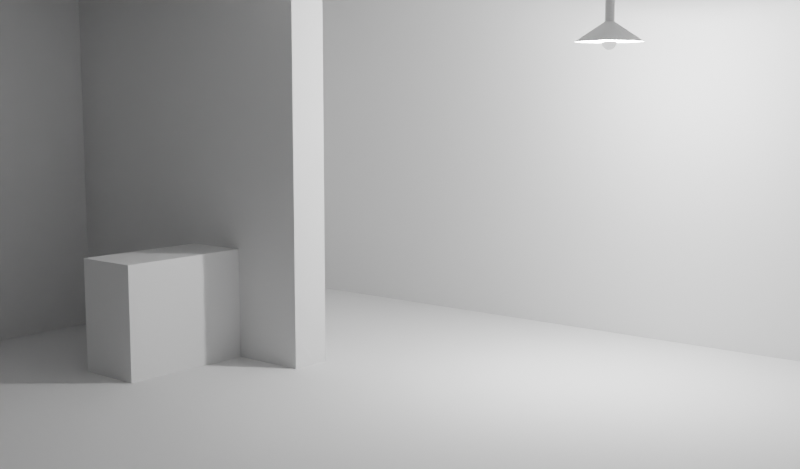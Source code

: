 # Source: SoundNarrativeAssets0.blend  (saved by Blender 3.0.42; exported with 4.5.12 LTS)
import bpy
from mathutils import Matrix  # noqa: F401  (used for matrix-valued properties, if any)

bpy.ops.wm.read_factory_settings(use_empty=True)
scene = bpy.context.scene
scene.name = 'Scene'

# ---- collections
col_object = bpy.data.collections.new('Object'); scene.collection.children.link(col_object)
col_light = bpy.data.collections.new('Light'); scene.collection.children.link(col_light)

# ---- materials (node trees are filled in below, after node groups)
mat_redtape = bpy.data.materials.new('RedTape')
mat_redtape.use_transparent_shadow = False
mat_lightemission = bpy.data.materials.new('LightEmission')
mat_lightemission.use_transparent_shadow = False
mat_material = bpy.data.materials.new('Material')
mat_material.alpha_threshold = 0.0
mat_material.use_transparent_shadow = False
mat_material.line_color = (0.0, 0.0, 0.0, 1.0)

# ---- material node trees
mat_redtape.use_nodes = True; mat_redtape.node_tree.nodes.clear()
_N = mat_redtape.node_tree.nodes; _L = mat_redtape.node_tree.links
n0 = _N.new('ShaderNodeBsdfPrincipled'); n0.name = 'Principled BSDF'; n0.location = (10, 300)
n0.distribution = 'GGX'
n0.subsurface_method = 'RANDOM_WALK_SKIN'
n0.inputs[0].default_value = (0.8, 0.01314, 0.02619, 1.0)
n0.inputs[2].default_value = 0.8886
n0.inputs[3].default_value = 1.45
n0.inputs[13].default_value = 0.0
n0.inputs[27].default_value = (0.0, 0.0, 0.0, 1.0)
n0.inputs[28].default_value = 1.0
n1 = _N.new('ShaderNodeOutputMaterial'); n1.name = 'Material Output'; n1.location = (300, 300)
_L.new(n0.outputs[0], n1.inputs[0])
n1.is_active_output = True
mat_lightemission.use_nodes = True; mat_lightemission.node_tree.nodes.clear()
_N = mat_lightemission.node_tree.nodes; _L = mat_lightemission.node_tree.links
n0 = _N.new('ShaderNodeOutputMaterial'); n0.name = 'Material Output'; n0.location = (300, 300)
n1 = _N.new('ShaderNodeEmission'); n1.name = 'Emission'; n1.location = (10, 300)
_L.new(n1.outputs[0], n0.inputs[0])
n0.is_active_output = True
mat_material.use_nodes = True; mat_material.node_tree.nodes.clear()
_N = mat_material.node_tree.nodes; _L = mat_material.node_tree.links
n0 = _N.new('ShaderNodeOutputMaterial'); n0.name = 'Material Output'; n0.location = (300, 300)
n1 = _N.new('ShaderNodeBsdfPrincipled'); n1.name = 'Principled BSDF'; n1.location = (10, 300)
n1.distribution = 'GGX'
n1.subsurface_method = 'BURLEY'
n1.inputs[2].default_value = 0.4
n1.inputs[3].default_value = 1.45
n1.inputs[27].default_value = (0.0, 0.0, 0.0, 1.0)
n1.inputs[28].default_value = 1.0
_L.new(n1.outputs[0], n0.inputs[0])
n0.is_active_output = True

# ---- world
world_world = bpy.data.worlds.new('World'); scene.world = world_world
world_world.use_nodes = True; world_world.node_tree.nodes.clear()
_N = world_world.node_tree.nodes; _L = world_world.node_tree.links
n0 = _N.new('ShaderNodeOutputWorld'); n0.name = 'World Output'; n0.location = (300, 300)
n1 = _N.new('ShaderNodeBackground'); n1.name = 'Background'; n1.location = (10, 300)
n1.inputs[0].default_value = (0.05088, 0.05088, 0.05088, 1.0)
_L.new(n1.outputs[0], n0.inputs[0])
n0.is_active_output = True
world_world.color = (0.05088, 0.05088, 0.05088)
world_world.use_sun_shadow = False
world_world.sun_shadow_jitter_overblur = 0.0

# ---- cameras
cam_camera = bpy.data.cameras.new('Camera')
cam_camera.clip_end = 100.0
cam_camera.ortho_scale = 7.314
cam_camera_001 = bpy.data.cameras.new('Camera.001')
cam_camera_001.clip_end = 100.0
cam_camera_001.ortho_scale = 7.314

# ---- lights
light_light = bpy.data.lights.new('Light', 'POINT')
light_light.transmission_factor = 0.0
light_light.energy = 1000.0
light_light.shadow_soft_size = 0.1
light_light.use_absolute_resolution = True

# ---- meshes
me_cube_001 = bpy.data.meshes.new('Cube.001')
me_cube_001.from_pydata([(-8.792, -7.156, -0.0665), (-8.792, -7.156, 0.0665), (-8.792, 7.156, -0.0665), (-8.792, 7.156, 0.0665), (8.792, -7.156, -0.0665), (8.792, -7.156, 0.0665), (8.792, 7.156, -0.0665), (8.792, 7.156, 0.0665), (-8.549, -7.022, 0.0665), (-8.549, -7.022, 6.291), (-8.549, 7.019, 0.0665), (-8.549, 7.019, 6.291), (-7.659, -7.022, 0.0665), (-7.659, -7.022, 6.291), (-7.659, 7.019, 0.0665), (-7.659, 7.019, 6.291), (8.223, -6.948, 0.0665), (8.223, -6.948, 7.017), (8.223, 6.967, 0.0665), (8.223, 6.967, 7.017), (8.637, -6.948, 0.0665), (8.637, -6.948, 7.017), (8.637, 6.967, 0.0665), (8.637, 6.967, 7.017), (-7.588, 6.002, 0.0665), (-7.588, 6.002, 5.75), (-7.588, 7.057, 0.0665), (-7.588, 7.057, 5.75), (8.426, 6.002, 0.0665), (8.426, 6.002, 5.75), (8.426, 7.057, 0.0665), (8.426, 7.057, 5.75), (-7.659, -6.792, 5.275), (8.477, -6.792, 5.275), (-7.659, -6.792, 5.995), (8.477, -6.792, 5.995), (-7.659, 6.923, 5.275), (8.477, 6.923, 5.275), (-7.659, 6.923, 5.995), (8.477, 6.923, 5.995), (-7.754, 1.367, 0.0665), (-7.754, 1.367, 5.999), (-7.754, 1.932, 0.0665), (-7.754, 1.932, 5.999), (-3.107, 1.367, 0.0665), (-3.107, 1.367, 5.999), (-3.107, 1.932, 0.0665), (-3.107, 1.932, 5.999), (-5.1, -0.4568, 0.0665), (-5.1, -0.4568, 1.56), (-5.1, 1.664, 0.0665), (-5.1, 1.664, 1.56), (-4.175, -0.4568, 0.0665), (-4.175, -0.4568, 1.56), (-4.175, 1.664, 0.0665), (-4.175, 1.664, 1.56)], [], [(0, 1, 3, 2), (2, 3, 7, 6), (6, 7, 5, 4), (4, 5, 1, 0), (2, 6, 4, 0), (7, 3, 1, 5), (8, 9, 11, 10), (10, 11, 15, 14), (14, 15, 13, 12), (12, 13, 9, 8), (10, 14, 12, 8), (15, 11, 9, 13), (16, 17, 19, 18), (18, 19, 23, 22), (22, 23, 21, 20), (20, 21, 17, 16), (18, 22, 20, 16), (23, 19, 17, 21), (24, 25, 27, 26), (26, 27, 31, 30), (30, 31, 29, 28), (28, 29, 25, 24), (26, 30, 28, 24), (31, 27, 25, 29), (32, 33, 35, 34), (34, 35, 39, 38), (38, 39, 37, 36), (36, 37, 33, 32), (34, 38, 36, 32), (39, 35, 33, 37), (40, 41, 43, 42), (42, 43, 47, 46), (46, 47, 45, 44), (44, 45, 41, 40), (42, 46, 44, 40), (47, 43, 41, 45), (48, 49, 51, 50), (50, 51, 55, 54), (54, 55, 53, 52), (52, 53, 49, 48), (50, 54, 52, 48), (55, 51, 49, 53)])
_uv = me_cube_001.uv_layers.new(name='UVMap')
_uv.uv.foreach_set('vector', [0.375, 0.0, 0.625, 0.0, 0.625, 0.25, 0.375, 0.25, 0.375, 0.25, 0.625, 0.25, 0.625, 0.5, 0.375, 0.5, 0.375, 0.5, 0.625, 0.5, 0.625, 0.75, 0.375, 0.75, 0.375, 0.75, 0.625, 0.75, 0.625, 1.0, 0.375, 1.0, 0.125, 0.5, 0.375, 0.5, 0.375, 0.75, 0.125, 0.75, 0.625, 0.5, 0.875, 0.5, 0.875, 0.75, 0.625, 0.75, 0.375, 0.0, 0.625, 0.0, 0.625, 0.25, 0.375, 0.25, 0.375, 0.25, 0.625, 0.25, 0.625, 0.5, 0.375, 0.5, 0.375, 0.5, 0.625, 0.5, 0.625, 0.75, 0.375, 0.75, 0.375, 0.75, 0.625, 0.75, 0.625, 1.0, 0.375, 1.0, 0.125, 0.5, 0.375, 0.5, 0.375, 0.75, 0.125, 0.75, 0.625, 0.5, 0.875, 0.5, 0.875, 0.75, 0.625, 0.75, 0.375, 0.0, 0.625, 0.0, 0.625, 0.25, 0.375, 0.25, 0.375, 0.25, 0.625, 0.25, 0.625, 0.5, 0.375, 0.5, 0.375, 0.5, 0.625, 0.5, 0.625, 0.75, 0.375, 0.75, 0.375, 0.75, 0.625, 0.75, 0.625, 1.0, 0.375, 1.0, 0.125, 0.5, 0.375, 0.5, 0.375, 0.75, 0.125, 0.75, 0.625, 0.5, 0.875, 0.5, 0.875, 0.75, 0.625, 0.75, 0.375, 0.0, 0.625, 0.0, 0.625, 0.25, 0.375, 0.25, 0.375, 0.25, 0.625, 0.25, 0.625, 0.5, 0.375, 0.5, 0.375, 0.5, 0.625, 0.5, 0.625, 0.75, 0.375, 0.75, 0.375, 0.75, 0.625, 0.75, 0.625, 1.0, 0.375, 1.0, 0.125, 0.5, 0.375, 0.5, 0.375, 0.75, 0.125, 0.75, 0.625, 0.5, 0.875, 0.5, 0.875, 0.75, 0.625, 0.75, 0.375, 0.0, 0.625, 0.0, 0.625, 0.25, 0.375, 0.25, 0.375, 0.25, 0.625, 0.25, 0.625, 0.5, 0.375, 0.5, 0.375, 0.5, 0.625, 0.5, 0.625, 0.75, 0.375, 0.75, 0.375, 0.75, 0.625, 0.75, 0.625, 1.0, 0.375, 1.0, 0.125, 0.5, 0.375, 0.5, 0.375, 0.75, 0.125, 0.75, 0.625, 0.5, 0.875, 0.5, 0.875, 0.75, 0.625, 0.75, 0.375, 0.0, 0.625, 0.0, 0.625, 0.25, 0.375, 0.25, 0.375, 0.25, 0.625, 0.25, 0.625, 0.5, 0.375, 0.5, 0.375, 0.5, 0.625, 0.5, 0.625, 0.75, 0.375, 0.75, 0.375, 0.75, 0.625, 0.75, 0.625, 1.0, 0.375, 1.0, 0.125, 0.5, 0.375, 0.5, 0.375, 0.75, 0.125, 0.75, 0.625, 0.5, 0.875, 0.5, 0.875, 0.75, 0.625, 0.75, 0.375, 0.0, 0.625, 0.0, 0.625, 0.25, 0.375, 0.25, 0.375, 0.25, 0.625, 0.25, 0.625, 0.5, 0.375, 0.5, 0.375, 0.5, 0.625, 0.5, 0.625, 0.75, 0.375, 0.75, 0.375, 0.75, 0.625, 0.75, 0.625, 1.0, 0.375, 1.0, 0.125, 0.5, 0.375, 0.5, 0.375, 0.75, 0.125, 0.75, 0.625, 0.5, 0.875, 0.5, 0.875, 0.75, 0.625, 0.75])
me_cube_001.use_remesh_fix_poles = True
me_cube_001.use_remesh_preserve_attributes = False
me_cube_001.update()
me_cube_008 = bpy.data.meshes.new('Cube.008')
me_cube_008.from_pydata([(-0.1048, -0.1244, -0.03406), (-0.1048, -0.1244, 0.03406), (-0.1048, 0.1244, -0.03406), (-0.1048, 0.1244, 0.03406), (0.1048, -0.1244, -0.03406), (0.1048, -0.1244, 0.03406), (0.1048, 0.1244, -0.03406), (0.1048, 0.1244, 0.03406)], [], [(0, 1, 3, 2), (2, 3, 7, 6), (6, 7, 5, 4), (4, 5, 1, 0), (2, 6, 4, 0), (7, 3, 1, 5)])
_uv = me_cube_008.uv_layers.new(name='UVMap')
_uv.uv.foreach_set('vector', [0.375, 0.0, 0.625, 0.0, 0.625, 0.25, 0.375, 0.25, 0.375, 0.25, 0.625, 0.25, 0.625, 0.5, 0.375, 0.5, 0.375, 0.5, 0.625, 0.5, 0.625, 0.75, 0.375, 0.75, 0.375, 0.75, 0.625, 0.75, 0.625, 1.0, 0.375, 1.0, 0.125, 0.5, 0.375, 0.5, 0.375, 0.75, 0.125, 0.75, 0.625, 0.5, 0.875, 0.5, 0.875, 0.75, 0.625, 0.75])
me_cube_008.materials.append(mat_redtape)
me_cube_008.use_remesh_fix_poles = True
me_cube_008.use_remesh_preserve_attributes = False
me_cube_008.update()
me_cone = bpy.data.meshes.new('Cone')
me_cone.from_pydata([(2.78e-07, 0.4169, 0.09381), (0.08134, 0.4089, 0.09381), (0.1596, 0.3852, 0.09381), (0.2316, 0.3467, 0.09381), (0.2948, 0.2948, 0.09381), (0.3467, 0.2316, 0.09381), (0.3852, 0.1596, 0.09381), (0.4089, 0.08134, 0.09381), (0.4169, 5.128e-08, 0.09381), (0.4089, -0.08134, 0.09381), (0.3852, -0.1596, 0.09381), (0.3467, -0.2316, 0.09381), (0.2948, -0.2948, 0.09381), (0.2316, -0.3467, 0.09381), (0.1596, -0.3852, 0.09381), (0.08134, -0.4089, 0.09381), (2.416e-07, -0.4169, 0.09381), (-0.08134, -0.4089, 0.09381), (-0.1596, -0.3852, 0.09381), (-0.2316, -0.3467, 0.09381), (-0.2948, -0.2948, 0.09381), (-0.3467, -0.2316, 0.09381), (-0.3852, -0.1596, 0.09381), (-0.4089, -0.08134, 0.09381), (-0.4169, 7.448e-08, 0.09381), (-0.4089, 0.08134, 0.09381), (-0.3852, 0.1596, 0.09381), (-0.3467, 0.2316, 0.09381), (-0.2948, 0.2948, 0.09381), (-0.2316, 0.3467, 0.09381), (-0.1596, 0.3852, 0.09381), (-0.08134, 0.4089, 0.09381), (2.78e-07, 6.951e-08, 0.3716), (2.612e-06, 0.017, 0.1691), (0.0, 0.05694, 0.1833), (0.0, 0.05694, 4.213), (0.01111, 0.05585, 0.1833), (0.01111, 0.05585, 4.213), (0.02179, 0.05261, 0.1833), (0.02179, 0.05261, 4.213), (0.03163, 0.04735, 0.1833), (0.03163, 0.04735, 4.213), (0.04026, 0.04026, 0.1833), (0.04026, 0.04026, 4.213), (0.04735, 0.03164, 0.1833), (0.04735, 0.03164, 4.213), (0.05261, 0.02179, 0.1833), (0.05261, 0.02179, 4.213), (0.05585, 0.01111, 0.1833), (0.05585, 0.01111, 4.213), (0.05694, 1.099e-07, 0.1833), (0.05694, 1.099e-07, 4.213), (0.05585, -0.01111, 0.1833), (0.05585, -0.01111, 4.213), (0.05261, -0.02179, 0.1833), (0.05261, -0.02179, 4.213), (0.04735, -0.03163, 0.1833), (0.04735, -0.03163, 4.213), (0.04026, -0.04026, 0.1833), (0.04026, -0.04026, 4.213), (0.03163, -0.04734, 0.1833), (0.03163, -0.04734, 4.213), (0.02179, -0.05261, 0.1833), (0.02179, -0.05261, 4.213), (0.01111, -0.05585, 0.1833), (0.01111, -0.05585, 4.213), (-4.978e-09, -0.05694, 0.1833), (-4.978e-09, -0.05694, 4.213), (-0.01111, -0.05585, 0.1833), (-0.01111, -0.05585, 4.213), (-0.02179, -0.05261, 0.1833), (-0.02179, -0.05261, 4.213), (-0.03163, -0.04734, 0.1833), (-0.03163, -0.04734, 4.213), (-0.04026, -0.04026, 0.1833), (-0.04026, -0.04026, 4.213), (-0.04734, -0.03163, 0.1833), (-0.04734, -0.03163, 4.213), (-0.05261, -0.02179, 0.1833), (-0.05261, -0.02179, 4.213), (-0.05585, -0.01111, 0.1833), (-0.05585, -0.01111, 4.213), (-0.05694, 1.131e-07, 0.1833), (-0.05694, 1.131e-07, 4.213), (-0.05585, 0.01111, 0.1833), (-0.05585, 0.01111, 4.213), (-0.05261, 0.02179, 0.1833), (-0.05261, 0.02179, 4.213), (-0.04735, 0.03164, 0.1833), (-0.04735, 0.03164, 4.213), (-0.04026, 0.04026, 0.1833), (-0.04026, 0.04026, 4.213), (-0.03163, 0.04735, 0.1833), (-0.03163, 0.04735, 4.213), (-0.02179, 0.05261, 0.1833), (-0.02179, 0.05261, 4.213), (-0.01111, 0.05585, 0.1833), (-0.01111, 0.05585, 4.213), (2.612e-06, 0.03335, 0.1641), (2.612e-06, 0.04842, 0.156), (2.612e-06, 0.06162, 0.1452), (2.612e-06, 0.07246, 0.132), (2.612e-06, 0.08547, 0.1006), (2.612e-06, 0.08714, 0.08359), (2.612e-06, 0.08547, 0.06659), (2.612e-06, 0.08051, 0.05024), (2.612e-06, 0.07246, 0.03517), (2.612e-06, 0.06162, 0.02197), (2.612e-06, 0.04842, 0.01113), (0.003319, 0.01667, 0.1691), (0.006509, 0.03271, 0.1641), (0.009448, 0.04748, 0.156), (0.01202, 0.06044, 0.1452), (0.01414, 0.07107, 0.132), (0.01571, 0.07896, 0.1169), (0.01668, 0.08383, 0.1006), (0.017, 0.08547, 0.08359), (0.01668, 0.08383, 0.06659), (0.01571, 0.07896, 0.05024), (0.01414, 0.07107, 0.03517), (0.01202, 0.06044, 0.02197), (0.009448, 0.04748, 0.01113), (0.006509, 0.03271, 0.003076), (0.003319, 0.01667, -0.001883), (0.006509, 0.01571, 0.1691), (0.01276, 0.03081, 0.1641), (0.01853, 0.04473, 0.156), (0.02358, 0.05693, 0.1452), (0.02773, 0.06694, 0.132), (0.03081, 0.07438, 0.1169), (0.03271, 0.07896, 0.1006), (0.03335, 0.08051, 0.08359), (0.03271, 0.07896, 0.06659), (0.03081, 0.07438, 0.05024), (0.02773, 0.06694, 0.03517), (0.02358, 0.05693, 0.02197), (0.01853, 0.04473, 0.01113), (0.01276, 0.03081, 0.003076), (0.006509, 0.01571, -0.001883), (0.009448, 0.01414, 0.1691), (0.01853, 0.02773, 0.1641), (0.0269, 0.04026, 0.156), (0.03424, 0.05124, 0.1452), (0.04026, 0.06025, 0.132), (0.04473, 0.06694, 0.1169), (0.04749, 0.07107, 0.1006), (0.04842, 0.07246, 0.08359), (0.04749, 0.07107, 0.06659), (0.04473, 0.06694, 0.05024), (0.04026, 0.06025, 0.03517), (0.03424, 0.05124, 0.02197), (0.0269, 0.04026, 0.01113), (0.01853, 0.02773, 0.003076), (0.009448, 0.01414, -0.001883), (0.01202, 0.01202, 0.1691), (0.02358, 0.02358, 0.1641), (0.03424, 0.03423, 0.156), (0.04357, 0.04357, 0.1452), (0.05124, 0.05124, 0.132), (0.05693, 0.05693, 0.1169), (0.06044, 0.06044, 0.1006), (0.06162, 0.06162, 0.08359), (0.06044, 0.06044, 0.06659), (0.05693, 0.05693, 0.05024), (0.05124, 0.05124, 0.03517), (0.04357, 0.04357, 0.02197), (0.03424, 0.03423, 0.01113), (0.02358, 0.02358, 0.003076), (0.01202, 0.01202, -0.001883), (0.01414, 0.009446, 0.1691), (0.02773, 0.01853, 0.1641), (0.04026, 0.0269, 0.156), (0.05124, 0.03423, 0.1452), (0.06025, 0.04026, 0.132), (0.06694, 0.04473, 0.1169), (0.07107, 0.04748, 0.1006), (0.07246, 0.04842, 0.08359), (0.07107, 0.04748, 0.06659), (0.06694, 0.04473, 0.05024), (0.06025, 0.04026, 0.03517), (0.05124, 0.03423, 0.02197), (0.04026, 0.0269, 0.01113), (0.02773, 0.01853, 0.003076), (0.01414, 0.009446, -0.001883), (0.01571, 0.006506, 0.1691), (0.03081, 0.01276, 0.1641), (0.04473, 0.01853, 0.156), (0.05693, 0.02358, 0.1452), (0.06694, 0.02773, 0.132), (0.07438, 0.03081, 0.1169), (0.07897, 0.03271, 0.1006), (0.08051, 0.03335, 0.08359), (0.07897, 0.03271, 0.06659), (0.07438, 0.03081, 0.05024), (0.06694, 0.02773, 0.03517), (0.05693, 0.02358, 0.02197), (0.04473, 0.01853, 0.01113), (0.03081, 0.01276, 0.003076), (0.01571, 0.006506, -0.001883), (0.01668, 0.003317, 0.1691), (0.03271, 0.006506, 0.1641), (0.04749, 0.009446, 0.156), (0.06044, 0.01202, 0.1452), (0.07107, 0.01414, 0.132), (0.07897, 0.01571, 0.1169), (0.08383, 0.01667, 0.1006), (0.08547, 0.017, 0.08359), (0.08383, 0.01667, 0.06659), (0.07897, 0.01571, 0.05024), (0.07107, 0.01414, 0.03517), (0.06044, 0.01202, 0.02197), (0.04749, 0.009446, 0.01113), (0.03271, 0.006506, 0.003076), (0.01668, 0.003317, -0.001883), (0.017, 4.293e-07, 0.1691), (0.03335, 4.247e-07, 0.1641), (0.04842, 4.254e-07, 0.156), (0.06162, 4.312e-07, 0.1452), (0.07246, 4.273e-07, 0.132), (0.08051, 4.338e-07, 0.1169), (0.08547, 4.273e-07, 0.1006), (0.08715, 4.209e-07, 0.08359), (0.08547, 4.273e-07, 0.06659), (0.08051, 4.222e-07, 0.05024), (0.07246, 4.26e-07, 0.03517), (0.06162, 4.312e-07, 0.02197), (0.04842, 4.254e-07, 0.01113), (0.03335, 4.267e-07, 0.003076), (0.017, 4.286e-07, -0.001883), (0.01668, -0.003316, 0.1691), (0.03271, -0.006506, 0.1641), (0.04749, -0.009445, 0.156), (0.06044, -0.01202, 0.1452), (0.07107, -0.01414, 0.132), (0.07897, -0.01571, 0.1169), (0.08383, -0.01667, 0.1006), (0.08547, -0.017, 0.08359), (0.08383, -0.01667, 0.06659), (0.07897, -0.01571, 0.05024), (0.07107, -0.01414, 0.03517), (0.06044, -0.01202, 0.02197), (0.04749, -0.009445, 0.01113), (0.03271, -0.006506, 0.003076), (0.01668, -0.003316, -0.001883), (0.01571, -0.006506, 0.1691), (0.03081, -0.01276, 0.1641), (0.04473, -0.01853, 0.156), (0.05693, -0.02358, 0.1452), (0.06694, -0.02773, 0.132), (0.07438, -0.03081, 0.1169), (0.07897, -0.03271, 0.1006), (0.08051, -0.03335, 0.08359), (0.07897, -0.03271, 0.06659), (0.07438, -0.03081, 0.05024), (0.06694, -0.02773, 0.03517), (0.05693, -0.02358, 0.02197), (0.04473, -0.01853, 0.01113), (0.03081, -0.01276, 0.003076), (0.01571, -0.006506, -0.001883), (0.01414, -0.009445, 0.1691), (0.02773, -0.01853, 0.1641), (0.04026, -0.0269, 0.156), (0.05124, -0.03423, 0.1452), (0.06025, -0.04025, 0.132), (0.06694, -0.04473, 0.1169), (0.07107, -0.04748, 0.1006), (0.07246, -0.04841, 0.08359), (0.07107, -0.04748, 0.06659), (0.06694, -0.04473, 0.05024), (0.06025, -0.04025, 0.03517), (0.05124, -0.03423, 0.02197), (0.04026, -0.0269, 0.01113), (0.02773, -0.01853, 0.003076), (0.01414, -0.009445, -0.001883), (0.01202, -0.01202, 0.1691), (0.02358, -0.02358, 0.1641), (0.03424, -0.03423, 0.156), (0.04357, -0.04357, 0.1452), (0.05124, -0.05123, 0.132), (0.05693, -0.05693, 0.1169), (0.06044, -0.06044, 0.1006), (0.06162, -0.06162, 0.08359), (0.06044, -0.06044, 0.06659), (0.05693, -0.05693, 0.05024), (0.05124, -0.05123, 0.03517), (0.04357, -0.04357, 0.02197), (0.03424, -0.03423, 0.01113), (0.02358, -0.02358, 0.003076), (0.01202, -0.01202, -0.001883), (0.009448, -0.01414, 0.1691), (0.01853, -0.02773, 0.1641), (0.0269, -0.04025, 0.156), (0.03424, -0.05123, 0.1452), (0.04026, -0.06025, 0.132), (0.04473, -0.06694, 0.1169), (0.04749, -0.07107, 0.1006), (0.04842, -0.07246, 0.08359), (0.04749, -0.07107, 0.06659), (0.04473, -0.06694, 0.05024), (0.04026, -0.06025, 0.03517), (0.03424, -0.05123, 0.02197), (0.0269, -0.04025, 0.01113), (0.01853, -0.02773, 0.003076), (0.009448, -0.01414, -0.001883), (0.006509, -0.01571, 0.1691), (0.01276, -0.03081, 0.1641), (0.01853, -0.04473, 0.156), (0.02358, -0.05693, 0.1452), (0.02773, -0.06694, 0.132), (0.03081, -0.07438, 0.1169), (0.03271, -0.07896, 0.1006), (0.03335, -0.08051, 0.08359), (0.03271, -0.07896, 0.06659), (0.03081, -0.07438, 0.05024), (0.02773, -0.06694, 0.03517), (0.02358, -0.05693, 0.02197), (0.01853, -0.04473, 0.01113), (0.01276, -0.03081, 0.003076), (0.006509, -0.01571, -0.001883), (0.003319, -0.01667, 0.1691), (0.006509, -0.03271, 0.1641), (0.009448, -0.04748, 0.156), (0.01202, -0.06044, 0.1452), (0.01414, -0.07107, 0.132), (0.01571, -0.07896, 0.1169), (0.01668, -0.08383, 0.1006), (0.017, -0.08547, 0.08359), (0.01668, -0.08383, 0.06659), (0.01571, -0.07896, 0.05024), (0.01414, -0.07107, 0.03517), (0.01202, -0.06044, 0.02197), (0.009448, -0.04748, 0.01113), (0.006509, -0.03271, 0.003076), (0.003319, -0.01667, -0.001883), (2.612e-06, -0.017, 0.1691), (2.609e-06, -0.03335, 0.1641), (2.606e-06, -0.04841, 0.156), (2.616e-06, -0.06162, 0.1452), (2.611e-06, -0.07246, 0.132), (2.613e-06, -0.08051, 0.1169), (2.605e-06, -0.08547, 0.1006), (2.589e-06, -0.08714, 0.08359), (2.605e-06, -0.08547, 0.06659), (2.602e-06, -0.08051, 0.05024), (2.608e-06, -0.07246, 0.03517), (2.616e-06, -0.06162, 0.02197), (2.606e-06, -0.04841, 0.01113), (2.612e-06, -0.03335, 0.003076), (2.612e-06, -0.017, -0.001883), (2.612e-06, 4.277e-07, -0.003558), (-0.003314, -0.01667, 0.1691), (2.61e-06, 4.202e-07, 0.1707), (-0.006503, -0.03271, 0.1641), (-0.009443, -0.04748, 0.156), (-0.01202, -0.06044, 0.1452), (-0.01413, -0.07107, 0.132), (-0.0157, -0.07896, 0.1169), (-0.01667, -0.08383, 0.1006), (-0.017, -0.08547, 0.08359), (-0.01667, -0.08383, 0.06659), (-0.0157, -0.07896, 0.05024), (-0.01413, -0.07107, 0.03517), (-0.01202, -0.06044, 0.02197), (-0.009443, -0.04748, 0.01113), (-0.006503, -0.03271, 0.003076), (-0.003314, -0.01667, -0.001883), (-0.006503, -0.01571, 0.1691), (-0.01276, -0.03081, 0.1641), (-0.01852, -0.04473, 0.156), (-0.02358, -0.05693, 0.1452), (-0.02773, -0.06694, 0.132), (-0.03081, -0.07438, 0.1169), (-0.03271, -0.07896, 0.1006), (-0.03335, -0.08051, 0.08359), (-0.03271, -0.07896, 0.06659), (-0.03081, -0.07438, 0.05024), (-0.02773, -0.06694, 0.03517), (-0.02358, -0.05693, 0.02197), (-0.01852, -0.04473, 0.01113), (-0.01276, -0.03081, 0.003076), (-0.006503, -0.01571, -0.001883), (-0.009443, -0.01414, 0.1691), (-0.01852, -0.02773, 0.1641), (-0.0269, -0.04025, 0.156), (-0.03423, -0.05123, 0.1452), (-0.04025, -0.06025, 0.132), (-0.04473, -0.06694, 0.1169), (-0.04748, -0.07107, 0.1006), (-0.04841, -0.07246, 0.08359), (-0.04748, -0.07107, 0.06659), (-0.04473, -0.06694, 0.05024), (-0.04025, -0.06025, 0.03517), (-0.03423, -0.05123, 0.02197), (-0.0269, -0.04025, 0.01113), (-0.01852, -0.02773, 0.003076), (-0.009443, -0.01414, -0.001883), (-0.01202, -0.01202, 0.1691), (-0.02358, -0.02358, 0.1641), (-0.03423, -0.03423, 0.156), (-0.04357, -0.04357, 0.1452), (-0.05123, -0.05123, 0.132), (-0.05693, -0.05693, 0.1169), (-0.06043, -0.06044, 0.1006), (-0.06162, -0.06162, 0.08359), (-0.06043, -0.06044, 0.06659), (-0.05693, -0.05693, 0.05024), (-0.05123, -0.05123, 0.03517), (-0.04357, -0.04357, 0.02197), (-0.03423, -0.03423, 0.01113), (-0.02358, -0.02358, 0.003076), (-0.01202, -0.01202, -0.001883), (-0.01413, -0.009445, 0.1691), (-0.02773, -0.01853, 0.1641), (-0.04025, -0.0269, 0.156), (-0.05123, -0.03423, 0.1452), (-0.06024, -0.04025, 0.132), (-0.06694, -0.04473, 0.1169), (-0.07106, -0.04748, 0.1006), (-0.07246, -0.04841, 0.08359), (-0.07106, -0.04748, 0.06659), (-0.06694, -0.04473, 0.05024), (-0.06024, -0.04025, 0.03517), (-0.05123, -0.03423, 0.02197), (-0.04025, -0.0269, 0.01113), (-0.02773, -0.01853, 0.003076), (-0.01413, -0.009445, -0.001883), (-0.0157, -0.006506, 0.1691), (-0.03081, -0.01276, 0.1641), (-0.04473, -0.01853, 0.156), (-0.05693, -0.02358, 0.1452), (-0.06694, -0.02773, 0.132), (-0.07438, -0.03081, 0.1169), (-0.07896, -0.03271, 0.1006), (-0.08051, -0.03335, 0.08359), (-0.07896, -0.03271, 0.06659), (-0.07438, -0.03081, 0.05024), (-0.06694, -0.02773, 0.03517), (-0.05693, -0.02358, 0.02197), (-0.04473, -0.01853, 0.01113), (-0.03081, -0.01276, 0.003076), (-0.0157, -0.006506, -0.001883), (-0.01667, -0.003316, 0.1691), (-0.03271, -0.006506, 0.1641), (-0.04748, -0.009445, 0.156), (-0.06043, -0.01202, 0.1452), (-0.07106, -0.01414, 0.132), (-0.07896, -0.01571, 0.1169), (-0.08382, -0.01667, 0.1006), (-0.08547, -0.017, 0.08359), (-0.08382, -0.01667, 0.06659), (-0.07896, -0.01571, 0.05024), (-0.07106, -0.01414, 0.03517), (-0.06043, -0.01202, 0.02197), (-0.04748, -0.009445, 0.01113), (-0.03271, -0.006506, 0.003076), (-0.01667, -0.003316, -0.001883), (-0.017, 4.29e-07, 0.1691), (-0.03335, 4.312e-07, 0.1641), (-0.04841, 4.358e-07, 0.156), (-0.06162, 4.273e-07, 0.1452), (-0.07246, 4.312e-07, 0.132), (-0.08051, 4.351e-07, 0.1169), (-0.08547, 4.416e-07, 0.1006), (-0.08714, 4.689e-07, 0.08359), (-0.08547, 4.416e-07, 0.06659), (-0.08051, 4.455e-07, 0.05024), (-0.07246, 4.325e-07, 0.03517), (-0.06162, 4.273e-07, 0.02197), (-0.04841, 4.358e-07, 0.01113), (-0.03335, 4.299e-07, 0.003076), (-0.017, 4.293e-07, -0.001883), (-0.01667, 0.003317, 0.1691), (-0.03271, 0.006506, 0.1641), (-0.04748, 0.009446, 0.156), (-0.06043, 0.01202, 0.1452), (-0.07106, 0.01414, 0.132), (-0.07896, 0.01571, 0.1169), (-0.08382, 0.01667, 0.1006), (-0.08547, 0.017, 0.08359), (-0.08382, 0.01667, 0.06659), (-0.07896, 0.01571, 0.05024), (-0.07106, 0.01414, 0.03517), (-0.06043, 0.01202, 0.02197), (-0.04748, 0.009446, 0.01113), (-0.03271, 0.006506, 0.003076), (-0.01667, 0.003317, -0.001883), (-0.0157, 0.006506, 0.1691), (-0.03081, 0.01276, 0.1641), (-0.04473, 0.01853, 0.156), (-0.05693, 0.02358, 0.1452), (-0.06694, 0.02773, 0.132), (-0.07438, 0.03081, 0.1169), (-0.07896, 0.03271, 0.1006), (-0.08051, 0.03335, 0.08359), (-0.07896, 0.03271, 0.06659), (-0.07438, 0.03081, 0.05024), (-0.06694, 0.02773, 0.03517), (-0.05693, 0.02358, 0.02197), (-0.04473, 0.01853, 0.01113), (-0.03081, 0.01276, 0.003076), (-0.0157, 0.006506, -0.001883), (-0.01413, 0.009446, 0.1691), (-0.02773, 0.01853, 0.1641), (-0.04025, 0.0269, 0.156), (-0.05123, 0.03423, 0.1452), (-0.06024, 0.04026, 0.132), (-0.06694, 0.04473, 0.1169), (-0.07106, 0.04748, 0.1006), (-0.07245, 0.04842, 0.08359), (-0.07106, 0.04748, 0.06659), (-0.06694, 0.04473, 0.05024), (-0.06024, 0.04026, 0.03517), (-0.05123, 0.03423, 0.02197), (-0.04025, 0.0269, 0.01113), (-0.02773, 0.01853, 0.003076), (-0.01413, 0.009446, -0.001883), (-0.01202, 0.01202, 0.1691), (-0.02358, 0.02358, 0.1641), (-0.03423, 0.03423, 0.156), (-0.04357, 0.04357, 0.1452), (-0.05123, 0.05124, 0.132), (-0.05693, 0.05693, 0.1169), (-0.06043, 0.06044, 0.1006), (-0.06162, 0.06162, 0.08359), (-0.06043, 0.06044, 0.06659), (-0.05693, 0.05693, 0.05024), (-0.05123, 0.05124, 0.03517), (-0.04357, 0.04357, 0.02197), (-0.03423, 0.03423, 0.01113), (-0.02358, 0.02358, 0.003076), (-0.01202, 0.01202, -0.001883), (-0.009443, 0.01414, 0.1691), (-0.01852, 0.02773, 0.1641), (-0.0269, 0.04026, 0.156), (-0.03423, 0.05124, 0.1452), (-0.04025, 0.06025, 0.132), (-0.04473, 0.06694, 0.1169), (-0.04748, 0.07107, 0.1006), (-0.04841, 0.07246, 0.08359), (-0.04748, 0.07107, 0.06659), (-0.04473, 0.06694, 0.05024), (-0.04025, 0.06025, 0.03517), (-0.03423, 0.05124, 0.02197), (-0.0269, 0.04026, 0.01113), (-0.01852, 0.02773, 0.003076), (-0.009443, 0.01414, -0.001883), (-0.006503, 0.01571, 0.1691), (-0.01276, 0.03081, 0.1641), (-0.01852, 0.04473, 0.156), (-0.02358, 0.05693, 0.1452), (-0.02773, 0.06694, 0.132), (-0.03081, 0.07438, 0.1169), (-0.03271, 0.07896, 0.1006), (-0.03335, 0.08051, 0.08359), (-0.03271, 0.07896, 0.06659), (-0.03081, 0.07438, 0.05024), (-0.02773, 0.06694, 0.03517), (-0.02358, 0.05693, 0.02197), (-0.01852, 0.04473, 0.01113), (-0.01276, 0.03081, 0.003076), (-0.006503, 0.01571, -0.001883), (-0.003314, 0.01667, 0.1691), (-0.006503, 0.03271, 0.1641), (-0.009443, 0.04748, 0.156), (-0.01202, 0.06044, 0.1452), (-0.01413, 0.07107, 0.132), (-0.0157, 0.07896, 0.1169), (-0.01667, 0.08383, 0.1006), (-0.017, 0.08547, 0.08359), (-0.01667, 0.08383, 0.06659), (-0.0157, 0.07896, 0.05024), (-0.01413, 0.07107, 0.03517), (-0.01202, 0.06044, 0.02197), (-0.009443, 0.04748, 0.01113), (-0.006503, 0.03271, 0.003076), (-0.003314, 0.01667, -0.001883), (2.622e-06, 0.08051, 0.1169), (2.618e-06, 0.03335, 0.003076), (2.614e-06, 0.017, -0.001883)], [], [(0, 32, 1), (1, 32, 2), (2, 32, 3), (3, 32, 4), (4, 32, 5), (5, 32, 6), (6, 32, 7), (7, 32, 8), (8, 32, 9), (9, 32, 10), (10, 32, 11), (11, 32, 12), (12, 32, 13), (13, 32, 14), (14, 32, 15), (15, 32, 16), (16, 32, 17), (17, 32, 18), (18, 32, 19), (19, 32, 20), (20, 32, 21), (21, 32, 22), (22, 32, 23), (23, 32, 24), (24, 32, 25), (25, 32, 26), (26, 32, 27), (27, 32, 28), (28, 32, 29), (29, 32, 30), (0, 1, 2, 3, 4, 5, 6, 7, 8, 9, 10, 11, 12, 13, 14, 15, 16, 17, 18, 19, 20, 21, 22, 23, 24, 25, 26, 27, 28, 29, 30, 31), (30, 32, 31), (31, 32, 0), (148, 147, 162, 163), (119, 118, 133, 134), (34, 35, 37, 36), (140, 139, 154, 155), (116, 115, 130, 131), (36, 37, 39, 38), (149, 148, 163, 164), (113, 112, 127, 128), (38, 39, 41, 40), (142, 141, 156, 157), (110, 109, 124, 125), (40, 41, 43, 42), (150, 149, 164, 165), (123, 122, 137, 138), (42, 43, 45, 44), (143, 142, 157, 158), (120, 119, 134, 135), (44, 45, 47, 46), (151, 150, 165, 166), (117, 116, 131, 132), (46, 47, 49, 48), (144, 143, 158, 159), (109, 351, 124), (48, 49, 51, 50), (152, 151, 166, 167), (114, 113, 128, 129), (50, 51, 53, 52), (145, 144, 159, 160), (111, 110, 125, 126), (52, 53, 55, 54), (349, 153, 168), (349, 123, 138), (54, 55, 57, 56), (153, 152, 167, 168), (121, 120, 135, 136), (56, 57, 59, 58), (146, 145, 160, 161), (118, 117, 132, 133), (58, 59, 61, 60), (139, 351, 154), (115, 114, 129, 130), (60, 61, 63, 62), (126, 125, 140, 141), (112, 111, 126, 127), (62, 63, 65, 64), (129, 128, 143, 144), (102, 576, 114, 115), (64, 65, 67, 66), (132, 131, 146, 147), (105, 104, 117, 118), (66, 67, 69, 68), (135, 134, 149, 150), (108, 107, 120, 121), (68, 69, 71, 70), (349, 138, 153), (349, 578, 123), (70, 71, 73, 72), (125, 124, 139, 140), (99, 98, 110, 111), (72, 73, 75, 74), (128, 127, 142, 143), (576, 101, 113, 114), (74, 75, 77, 76), (131, 130, 145, 146), (104, 103, 116, 117), (76, 77, 79, 78), (134, 133, 148, 149), (107, 106, 119, 120), (78, 79, 81, 80), (124, 351, 139), (578, 577, 122, 123), (80, 81, 83, 82), (127, 126, 141, 142), (98, 33, 109, 110), (82, 83, 85, 84), (130, 129, 144, 145), (101, 100, 112, 113), (84, 85, 87, 86), (137, 136, 151, 152), (103, 102, 115, 116), (86, 87, 89, 88), (133, 132, 147, 148), (106, 105, 118, 119), (88, 89, 91, 90), (136, 135, 150, 151), (577, 108, 121, 122), (90, 91, 93, 92), (138, 137, 152, 153), (33, 351, 109), (92, 93, 95, 94), (37, 35, 97, 95, 93, 91, 89, 87, 85, 83, 81, 79, 77, 75, 73, 71, 69, 67, 65, 63, 61, 59, 57, 55, 53, 51, 49, 47, 45, 43, 41, 39), (100, 99, 111, 112), (94, 95, 97, 96), (141, 140, 155, 156), (122, 121, 136, 137), (96, 97, 35, 34), (34, 36, 38, 40, 42, 44, 46, 48, 50, 52, 54, 56, 58, 60, 62, 64, 66, 68, 70, 72, 74, 76, 78, 80, 82, 84, 86, 88, 90, 92, 94, 96), (147, 146, 161, 162), (165, 164, 179, 180), (157, 156, 171, 172), (164, 163, 178, 179), (156, 155, 170, 171), (163, 162, 177, 178), (155, 154, 169, 170), (162, 161, 176, 177), (154, 351, 169), (161, 160, 175, 176), (168, 167, 182, 183), (349, 168, 183), (160, 159, 174, 175), (167, 166, 181, 182), (159, 158, 173, 174), (166, 165, 180, 181), (158, 157, 172, 173), (176, 175, 190, 191), (183, 182, 197, 198), (349, 183, 198), (175, 174, 189, 190), (182, 181, 196, 197), (174, 173, 188, 189), (181, 180, 195, 196), (173, 172, 187, 188), (180, 179, 194, 195), (172, 171, 186, 187), (179, 178, 193, 194), (171, 170, 185, 186), (178, 177, 192, 193), (170, 169, 184, 185), (177, 176, 191, 192), (169, 351, 184), (187, 186, 201, 202), (194, 193, 208, 209), (186, 185, 200, 201), (193, 192, 207, 208), (185, 184, 199, 200), (192, 191, 206, 207), (184, 351, 199), (191, 190, 205, 206), (198, 197, 212, 213), (349, 198, 213), (190, 189, 204, 205), (197, 196, 211, 212), (189, 188, 203, 204), (196, 195, 210, 211), (188, 187, 202, 203), (195, 194, 209, 210), (349, 213, 228), (205, 204, 219, 220), (212, 211, 226, 227), (204, 203, 218, 219), (211, 210, 225, 226), (203, 202, 217, 218), (210, 209, 224, 225), (202, 201, 216, 217), (209, 208, 223, 224), (201, 200, 215, 216), (208, 207, 222, 223), (200, 199, 214, 215), (207, 206, 221, 222), (199, 351, 214), (206, 205, 220, 221), (213, 212, 227, 228), (216, 215, 230, 231), (223, 222, 237, 238), (215, 214, 229, 230), (222, 221, 236, 237), (214, 351, 229), (221, 220, 235, 236), (228, 227, 242, 243), (349, 228, 243), (220, 219, 234, 235), (227, 226, 241, 242), (219, 218, 233, 234), (226, 225, 240, 241), (218, 217, 232, 233), (225, 224, 239, 240), (217, 216, 231, 232), (224, 223, 238, 239), (242, 241, 256, 257), (234, 233, 248, 249), (241, 240, 255, 256), (233, 232, 247, 248), (240, 239, 254, 255), (232, 231, 246, 247), (239, 238, 253, 254), (231, 230, 245, 246), (238, 237, 252, 253), (230, 229, 244, 245), (237, 236, 251, 252), (229, 351, 244), (236, 235, 250, 251), (243, 242, 257, 258), (349, 243, 258), (235, 234, 249, 250), (253, 252, 267, 268), (245, 244, 259, 260), (252, 251, 266, 267), (244, 351, 259), (251, 250, 265, 266), (258, 257, 272, 273), (349, 258, 273), (250, 249, 264, 265), (257, 256, 271, 272), (249, 248, 263, 264), (256, 255, 270, 271), (248, 247, 262, 263), (255, 254, 269, 270), (247, 246, 261, 262), (254, 253, 268, 269), (246, 245, 260, 261), (264, 263, 278, 279), (271, 270, 285, 286), (263, 262, 277, 278), (270, 269, 284, 285), (262, 261, 276, 277), (269, 268, 283, 284), (261, 260, 275, 276), (268, 267, 282, 283), (260, 259, 274, 275), (267, 266, 281, 282), (259, 351, 274), (266, 265, 280, 281), (273, 272, 287, 288), (349, 273, 288), (265, 264, 279, 280), (272, 271, 286, 287), (275, 274, 289, 290), (282, 281, 296, 297), (274, 351, 289), (281, 280, 295, 296), (288, 287, 302, 303), (349, 288, 303), (280, 279, 294, 295), (287, 286, 301, 302), (279, 278, 293, 294), (286, 285, 300, 301), (278, 277, 292, 293), (285, 284, 299, 300), (277, 276, 291, 292), (284, 283, 298, 299), (276, 275, 290, 291), (283, 282, 297, 298), (301, 300, 315, 316), (293, 292, 307, 308), (300, 299, 314, 315), (292, 291, 306, 307), (299, 298, 313, 314), (291, 290, 305, 306), (298, 297, 312, 313), (290, 289, 304, 305), (297, 296, 311, 312), (289, 351, 304), (296, 295, 310, 311), (303, 302, 317, 318), (349, 303, 318), (295, 294, 309, 310), (302, 301, 316, 317), (294, 293, 308, 309), (312, 311, 326, 327), (304, 351, 319), (311, 310, 325, 326), (318, 317, 332, 333), (349, 318, 333), (310, 309, 324, 325), (317, 316, 331, 332), (309, 308, 323, 324), (316, 315, 330, 331), (308, 307, 322, 323), (315, 314, 329, 330), (307, 306, 321, 322), (314, 313, 328, 329), (306, 305, 320, 321), (313, 312, 327, 328), (305, 304, 319, 320), (323, 322, 337, 338), (330, 329, 344, 345), (322, 321, 336, 337), (329, 328, 343, 344), (321, 320, 335, 336), (328, 327, 342, 343), (320, 319, 334, 335), (327, 326, 341, 342), (319, 351, 334), (326, 325, 340, 341), (333, 332, 347, 348), (349, 333, 348), (325, 324, 339, 340), (332, 331, 346, 347), (324, 323, 338, 339), (331, 330, 345, 346), (334, 351, 350), (341, 340, 357, 358), (348, 347, 364, 365), (349, 348, 365), (340, 339, 356, 357), (347, 346, 363, 364), (339, 338, 355, 356), (346, 345, 362, 363), (338, 337, 354, 355), (345, 344, 361, 362), (337, 336, 353, 354), (344, 343, 360, 361), (336, 335, 352, 353), (343, 342, 359, 360), (335, 334, 350, 352), (342, 341, 358, 359), (354, 353, 368, 369), (361, 360, 375, 376), (353, 352, 367, 368), (360, 359, 374, 375), (352, 350, 366, 367), (359, 358, 373, 374), (350, 351, 366), (358, 357, 372, 373), (365, 364, 379, 380), (349, 365, 380), (357, 356, 371, 372), (364, 363, 378, 379), (356, 355, 370, 371), (363, 362, 377, 378), (355, 354, 369, 370), (362, 361, 376, 377), (380, 379, 394, 395), (349, 380, 395), (372, 371, 386, 387), (379, 378, 393, 394), (371, 370, 385, 386), (378, 377, 392, 393), (370, 369, 384, 385), (377, 376, 391, 392), (369, 368, 383, 384), (376, 375, 390, 391), (368, 367, 382, 383), (375, 374, 389, 390), (367, 366, 381, 382), (374, 373, 388, 389), (366, 351, 381), (373, 372, 387, 388), (391, 390, 405, 406), (383, 382, 397, 398), (390, 389, 404, 405), (382, 381, 396, 397), (389, 388, 403, 404), (381, 351, 396), (388, 387, 402, 403), (395, 394, 409, 410), (349, 395, 410), (387, 386, 401, 402), (394, 393, 408, 409), (386, 385, 400, 401), (393, 392, 407, 408), (385, 384, 399, 400), (392, 391, 406, 407), (384, 383, 398, 399), (402, 401, 416, 417), (409, 408, 423, 424), (401, 400, 415, 416), (408, 407, 422, 423), (400, 399, 414, 415), (407, 406, 421, 422), (399, 398, 413, 414), (406, 405, 420, 421), (398, 397, 412, 413), (405, 404, 419, 420), (397, 396, 411, 412), (404, 403, 418, 419), (396, 351, 411), (403, 402, 417, 418), (410, 409, 424, 425), (349, 410, 425), (413, 412, 427, 428), (420, 419, 434, 435), (412, 411, 426, 427), (419, 418, 433, 434), (411, 351, 426), (418, 417, 432, 433), (425, 424, 439, 440), (349, 425, 440), (417, 416, 431, 432), (424, 423, 438, 439), (416, 415, 430, 431), (423, 422, 437, 438), (415, 414, 429, 430), (422, 421, 436, 437), (414, 413, 428, 429), (421, 420, 435, 436), (439, 438, 453, 454), (431, 430, 445, 446), (438, 437, 452, 453), (430, 429, 444, 445), (437, 436, 451, 452), (429, 428, 443, 444), (436, 435, 450, 451), (428, 427, 442, 443), (435, 434, 449, 450), (427, 426, 441, 442), (434, 433, 448, 449), (426, 351, 441), (433, 432, 447, 448), (440, 439, 454, 455), (349, 440, 455), (432, 431, 446, 447), (450, 449, 464, 465), (442, 441, 456, 457), (449, 448, 463, 464), (441, 351, 456), (448, 447, 462, 463), (455, 454, 469, 470), (349, 455, 470), (447, 446, 461, 462), (454, 453, 468, 469), (446, 445, 460, 461), (453, 452, 467, 468), (445, 444, 459, 460), (452, 451, 466, 467), (444, 443, 458, 459), (451, 450, 465, 466), (443, 442, 457, 458), (461, 460, 475, 476), (468, 467, 482, 483), (460, 459, 474, 475), (467, 466, 481, 482), (459, 458, 473, 474), (466, 465, 480, 481), (458, 457, 472, 473), (465, 464, 479, 480), (457, 456, 471, 472), (464, 463, 478, 479), (456, 351, 471), (463, 462, 477, 478), (470, 469, 484, 485), (349, 470, 485), (462, 461, 476, 477), (469, 468, 483, 484), (472, 471, 486, 487), (479, 478, 493, 494), (471, 351, 486), (478, 477, 492, 493), (485, 484, 499, 500), (349, 485, 500), (477, 476, 491, 492), (484, 483, 498, 499), (476, 475, 490, 491), (483, 482, 497, 498), (475, 474, 489, 490), (482, 481, 496, 497), (474, 473, 488, 489), (481, 480, 495, 496), (473, 472, 487, 488), (480, 479, 494, 495), (490, 489, 504, 505), (497, 496, 511, 512), (489, 488, 503, 504), (496, 495, 510, 511), (488, 487, 502, 503), (495, 494, 509, 510), (487, 486, 501, 502), (494, 493, 508, 509), (486, 351, 501), (493, 492, 507, 508), (500, 499, 514, 515), (349, 500, 515), (492, 491, 506, 507), (499, 498, 513, 514), (491, 490, 505, 506), (498, 497, 512, 513), (501, 351, 516), (508, 507, 522, 523), (515, 514, 529, 530), (349, 515, 530), (507, 506, 521, 522), (514, 513, 528, 529), (506, 505, 520, 521), (513, 512, 527, 528), (505, 504, 519, 520), (512, 511, 526, 527), (504, 503, 518, 519), (511, 510, 525, 526), (503, 502, 517, 518), (510, 509, 524, 525), (502, 501, 516, 517), (509, 508, 523, 524), (527, 526, 541, 542), (519, 518, 533, 534), (526, 525, 540, 541), (518, 517, 532, 533), (525, 524, 539, 540), (517, 516, 531, 532), (524, 523, 538, 539), (516, 351, 531), (523, 522, 537, 538), (530, 529, 544, 545), (349, 530, 545), (522, 521, 536, 537), (529, 528, 543, 544), (521, 520, 535, 536), (528, 527, 542, 543), (520, 519, 534, 535), (538, 537, 552, 553), (545, 544, 559, 560), (349, 545, 560), (537, 536, 551, 552), (544, 543, 558, 559), (536, 535, 550, 551), (543, 542, 557, 558), (535, 534, 549, 550), (542, 541, 556, 557), (534, 533, 548, 549), (541, 540, 555, 556), (533, 532, 547, 548), (540, 539, 554, 555), (532, 531, 546, 547), (539, 538, 553, 554), (531, 351, 546), (549, 548, 563, 564), (556, 555, 570, 571), (548, 547, 562, 563), (555, 554, 569, 570), (547, 546, 561, 562), (554, 553, 568, 569), (546, 351, 561), (553, 552, 567, 568), (560, 559, 574, 575), (349, 560, 575), (552, 551, 566, 567), (559, 558, 573, 574), (551, 550, 565, 566), (558, 557, 572, 573), (550, 549, 564, 565), (557, 556, 571, 572), (575, 574, 577, 578), (349, 575, 578), (567, 566, 576, 102), (574, 573, 108, 577), (566, 565, 101, 576), (573, 572, 107, 108), (565, 564, 100, 101), (572, 571, 106, 107), (564, 563, 99, 100), (571, 570, 105, 106), (563, 562, 98, 99), (570, 569, 104, 105), (562, 561, 33, 98), (569, 568, 103, 104), (561, 351, 33), (568, 567, 102, 103)])
me_cone.polygons.foreach_set('material_index', [1, 1, 1, 1, 1, 1, 1, 1, 1, 1, 1, 1, 1, 1, 1, 1, 1, 1, 1, 1, 1, 1, 1, 1, 1, 1, 1, 1, 1, 1, 1, 1, 1, 0, 0, 1, 0, 0, 1, 0, 0, 1, 0, 0, 1, 0, 0, 1, 0, 0, 1, 0, 0, 1, 0, 0, 1, 0, 0, 1, 0, 0, 1, 0, 0, 1, 0, 0, 1, 0, 0, 1, 0, 0, 1, 0, 0, 1, 0, 0, 1, 0, 0, 1, 0, 0, 1, 0, 0, 1, 0, 0, 1, 0, 0, 1, 0, 0, 1, 0, 0, 1, 0, 0, 1, 0, 0, 1, 0, 0, 1, 0, 0, 1, 0, 0, 1, 0, 0, 1, 0, 0, 1, 1, 0, 1, 0, 0, 1, 1, 0, 0, 0, 0, 0, 0, 0, 0, 0, 0, 0, 0, 0, 0, 0, 0, 0, 0, 0, 0, 0, 0, 0, 0, 0, 0, 0, 0, 0, 0, 0, 0, 0, 0, 0, 0, 0, 0, 0, 0, 0, 0, 0, 0, 0, 0, 0, 0, 0, 0, 0, 0, 0, 0, 0, 0, 0, 0, 0, 0, 0, 0, 0, 0, 0, 0, 0, 0, 0, 0, 0, 0, 0, 0, 0, 0, 0, 0, 0, 0, 0, 0, 0, 0, 0, 0, 0, 0, 0, 0, 0, 0, 0, 0, 0, 0, 0, 0, 0, 0, 0, 0, 0, 0, 0, 0, 0, 0, 0, 0, 0, 0, 0, 0, 0, 0, 0, 0, 0, 0, 0, 0, 0, 0, 0, 0, 0, 0, 0, 0, 0, 0, 0, 0, 0, 0, 0, 0, 0, 0, 0, 0, 0, 0, 0, 0, 0, 0, 0, 0, 0, 0, 0, 0, 0, 0, 0, 0, 0, 0, 0, 0, 0, 0, 0, 0, 0, 0, 0, 0, 0, 0, 0, 0, 0, 0, 0, 0, 0, 0, 0, 0, 0, 0, 0, 0, 0, 0, 0, 0, 0, 0, 0, 0, 0, 0, 0, 0, 0, 0, 0, 0, 0, 0, 0, 0, 0, 0, 0, 0, 0, 0, 0, 0, 0, 0, 0, 0, 0, 0, 0, 0, 0, 0, 0, 0, 0, 0, 0, 0, 0, 0, 0, 0, 0, 0, 0, 0, 0, 0, 0, 0, 0, 0, 0, 0, 0, 0, 0, 0, 0, 0, 0, 0, 0, 0, 0, 0, 0, 0, 0, 0, 0, 0, 0, 0, 0, 0, 0, 0, 0, 0, 0, 0, 0, 0, 0, 0, 0, 0, 0, 0, 0, 0, 0, 0, 0, 0, 0, 0, 0, 0, 0, 0, 0, 0, 0, 0, 0, 0, 0, 0, 0, 0, 0, 0, 0, 0, 0, 0, 0, 0, 0, 0, 0, 0, 0, 0, 0, 0, 0, 0, 0, 0, 0, 0, 0, 0, 0, 0, 0, 0, 0, 0, 0, 0, 0, 0, 0, 0, 0, 0, 0, 0, 0, 0, 0, 0, 0, 0, 0, 0, 0, 0, 0, 0, 0, 0, 0, 0, 0, 0, 0, 0, 0, 0, 0, 0, 0, 0, 0, 0, 0, 0, 0, 0, 0, 0, 0, 0, 0, 0, 0, 0, 0, 0, 0, 0, 0, 0, 0, 0, 0, 0, 0, 0, 0, 0, 0, 0, 0, 0, 0, 0, 0, 0, 0, 0, 0, 0, 0, 0, 0, 0, 0, 0, 0, 0, 0, 0, 0, 0, 0, 0, 0, 0, 0, 0, 0, 0, 0, 0, 0, 0, 0, 0, 0, 0, 0, 0, 0, 0, 0, 0, 0, 0, 0, 0, 0])
_uv = me_cone.uv_layers.new(name='UVMap')
_uv.uv.foreach_set('vector', [0.25, 0.49, 0.25, 0.25, 0.2968, 0.4854, 0.2968, 0.4854, 0.25, 0.25, 0.3418, 0.4717, 0.3418, 0.4717, 0.25, 0.25, 0.3833, 0.4496, 0.3833, 0.4496, 0.25, 0.25, 0.4197, 0.4197, 0.4197, 0.4197, 0.25, 0.25, 0.4496, 0.3833, 0.4496, 0.3833, 0.25, 0.25, 0.4717, 0.3418, 0.4717, 0.3418, 0.25, 0.25, 0.4854, 0.2968, 0.4854, 0.2968, 0.25, 0.25, 0.49, 0.25, 0.49, 0.25, 0.25, 0.25, 0.4854, 0.2032, 0.4854, 0.2032, 0.25, 0.25, 0.4717, 0.1582, 0.4717, 0.1582, 0.25, 0.25, 0.4496, 0.1167, 0.4496, 0.1167, 0.25, 0.25, 0.4197, 0.08029, 0.4197, 0.08029, 0.25, 0.25, 0.3833, 0.05045, 0.3833, 0.05045, 0.25, 0.25, 0.3418, 0.02827, 0.3418, 0.02827, 0.25, 0.25, 0.2968, 0.01461, 0.2968, 0.01461, 0.25, 0.25, 0.25, 0.01, 0.25, 0.01, 0.25, 0.25, 0.2032, 0.01461, 0.2032, 0.01461, 0.25, 0.25, 0.1582, 0.02827, 0.1582, 0.02827, 0.25, 0.25, 0.1167, 0.05045, 0.1167, 0.05045, 0.25, 0.25, 0.08029, 0.08029, 0.08029, 0.08029, 0.25, 0.25, 0.05045, 0.1167, 0.05045, 0.1167, 0.25, 0.25, 0.02827, 0.1582, 0.02827, 0.1582, 0.25, 0.25, 0.01461, 0.2032, 0.01461, 0.2032, 0.25, 0.25, 0.01, 0.25, 0.01, 0.25, 0.25, 0.25, 0.01461, 0.2968, 0.01461, 0.2968, 0.25, 0.25, 0.02827, 0.3418, 0.02827, 0.3418, 0.25, 0.25, 0.05045, 0.3833, 0.05045, 0.3833, 0.25, 0.25, 0.08029, 0.4197, 0.08029, 0.4197, 0.25, 0.25, 0.1167, 0.4496, 0.1167, 0.4496, 0.25, 0.25, 0.1582, 0.4717, 0.75, 0.49, 0.7968, 0.4854, 0.8418, 0.4717, 0.8833, 0.4496, 0.9197, 0.4197, 0.9496, 0.3833, 0.9717, 0.3418, 0.9854, 0.2968, 0.99, 0.25, 0.9854, 0.2032, 0.9717, 0.1582, 0.9496, 0.1167, 0.9197, 0.08029, 0.8833, 0.05045, 0.8418, 0.02827, 0.7968, 0.01461, 0.75, 0.01, 0.7032, 0.01461, 0.6582, 0.02827, 0.6167, 0.05045, 0.5803, 0.08029, 0.5504, 0.1167, 0.5283, 0.1582, 0.5146, 0.2032, 0.51, 0.25, 0.5146, 0.2968, 0.5283, 0.3418, 0.5504, 0.3833, 0.5803, 0.4197, 0.6167, 0.4496, 0.6582, 0.4717, 0.7032, 0.4854, 0.1582, 0.4717, 0.25, 0.25, 0.2032, 0.4854, 0.2032, 0.4854, 0.25, 0.25, 0.25, 0.49, 0.6562, 0.375, 0.6562, 0.4375, 0.625, 0.4375, 0.625, 0.375, 0.7188, 0.3125, 0.7188, 0.375, 0.6875, 0.375, 0.6875, 0.3125, 1.0, 0.5, 1.0, 1.0, 0.9688, 1.0, 0.9688, 0.5, 0.6562, 0.875, 0.6562, 0.9375, 0.625, 0.9375, 0.625, 0.875, 0.7188, 0.5, 0.7188, 0.5625, 0.6875, 0.5625, 0.6875, 0.5, 0.9688, 0.5, 0.9688, 1.0, 0.9375, 1.0, 0.9375, 0.5, 0.6562, 0.3125, 0.6562, 0.375, 0.625, 0.375, 0.625, 0.3125, 0.7188, 0.6875, 0.7188, 0.75, 0.6875, 0.75, 0.6875, 0.6875, 0.9375, 0.5, 0.9375, 1.0, 0.9062, 1.0, 0.9062, 0.5, 0.6562, 0.75, 0.6562, 0.8125, 0.625, 0.8125, 0.625, 0.75, 0.7188, 0.875, 0.7188, 0.9375, 0.6875, 0.9375, 0.6875, 0.875, 0.9062, 0.5, 0.9062, 1.0, 0.875, 1.0, 0.875, 0.5, 0.6562, 0.25, 0.6562, 0.3125, 0.625, 0.3125, 0.625, 0.25, 0.7188, 0.0625, 0.7188, 0.125, 0.6875, 0.125, 0.6875, 0.0625, 0.875, 0.5, 0.875, 1.0, 0.8438, 1.0, 0.8438, 0.5, 0.6562, 0.6875, 0.6562, 0.75, 0.625, 0.75, 0.625, 0.6875, 0.7188, 0.25, 0.7188, 0.3125, 0.6875, 0.3125, 0.6875, 0.25, 0.8438, 0.5, 0.8438, 1.0, 0.8125, 1.0, 0.8125, 0.5, 0.6562, 0.1875, 0.6562, 0.25, 0.625, 0.25, 0.625, 0.1875, 0.7188, 0.4375, 0.7188, 0.5, 0.6875, 0.5, 0.6875, 0.4375, 0.8125, 0.5, 0.8125, 1.0, 0.7812, 1.0, 0.7812, 0.5, 0.6562, 0.625, 0.6562, 0.6875, 0.625, 0.6875, 0.625, 0.625, 0.7188, 0.9375, 0.7031, 1.0, 0.6875, 0.9375, 0.7812, 0.5, 0.7812, 1.0, 0.75, 1.0, 0.75, 0.5, 0.6562, 0.125, 0.6562, 0.1875, 0.625, 0.1875, 0.625, 0.125, 0.7188, 0.625, 0.7188, 0.6875, 0.6875, 0.6875, 0.6875, 0.625, 0.75, 0.5, 0.75, 1.0, 0.7188, 1.0, 0.7188, 0.5, 0.6562, 0.5625, 0.6562, 0.625, 0.625, 0.625, 0.625, 0.5625, 0.7188, 0.8125, 0.7188, 0.875, 0.6875, 0.875, 0.6875, 0.8125, 0.7188, 0.5, 0.7188, 1.0, 0.6875, 1.0, 0.6875, 0.5, 0.6406, 0.0, 0.6562, 0.0625, 0.625, 0.0625, 0.7031, 0.0, 0.7188, 0.0625, 0.6875, 0.0625, 0.6875, 0.5, 0.6875, 1.0, 0.6562, 1.0, 0.6562, 0.5, 0.6562, 0.0625, 0.6562, 0.125, 0.625, 0.125, 0.625, 0.0625, 0.7188, 0.1875, 0.7188, 0.25, 0.6875, 0.25, 0.6875, 0.1875, 0.6562, 0.5, 0.6562, 1.0, 0.625, 1.0, 0.625, 0.5, 0.6562, 0.5, 0.6562, 0.5625, 0.625, 0.5625, 0.625, 0.5, 0.7188, 0.375, 0.7188, 0.4375, 0.6875, 0.4375, 0.6875, 0.375, 0.625, 0.5, 0.625, 1.0, 0.5938, 1.0, 0.5938, 0.5, 0.6562, 0.9375, 0.6406, 1.0, 0.625, 0.9375, 0.7188, 0.5625, 0.7188, 0.625, 0.6875, 0.625, 0.6875, 0.5625, 0.5938, 0.5, 0.5938, 1.0, 0.5625, 1.0, 0.5625, 0.5, 0.6875, 0.8125, 0.6875, 0.875, 0.6562, 0.875, 0.6562, 0.8125, 0.7188, 0.75, 0.7188, 0.8125, 0.6875, 0.8125, 0.6875, 0.75, 0.5625, 0.5, 0.5625, 1.0, 0.5312, 1.0, 0.5312, 0.5, 0.6875, 0.625, 0.6875, 0.6875, 0.6562, 0.6875, 0.6562, 0.625, 0.75, 0.5625, 0.75, 0.625, 0.7188, 0.625, 0.7188, 0.5625, 0.5312, 0.5, 0.5312, 1.0, 0.5, 1.0, 0.5, 0.5, 0.6875, 0.4375, 0.6875, 0.5, 0.6562, 0.5, 0.6562, 0.4375, 0.75, 0.375, 0.75, 0.4375, 0.7188, 0.4375, 0.7188, 0.375, 0.5, 0.5, 0.5, 1.0, 0.4688, 1.0, 0.4688, 0.5, 0.6875, 0.25, 0.6875, 0.3125, 0.6562, 0.3125, 0.6562, 0.25, 0.75, 0.1875, 0.75, 0.25, 0.7188, 0.25, 0.7188, 0.1875, 0.4688, 0.5, 0.4688, 1.0, 0.4375, 1.0, 0.4375, 0.5, 0.6719, 0.0, 0.6875, 0.0625, 0.6562, 0.0625, 0.7344, 0.0, 0.75, 0.0625, 0.7188, 0.0625, 0.4375, 0.5, 0.4375, 1.0, 0.4062, 1.0, 0.4062, 0.5, 0.6875, 0.875, 0.6875, 0.9375, 0.6562, 0.9375, 0.6562, 0.875, 0.75, 0.8125, 0.75, 0.875, 0.7188, 0.875, 0.7188, 0.8125, 0.4062, 0.5, 0.4062, 1.0, 0.375, 1.0, 0.375, 0.5, 0.6875, 0.6875, 0.6875, 0.75, 0.6562, 0.75, 0.6562, 0.6875, 0.75, 0.625, 0.75, 0.6875, 0.7188, 0.6875, 0.7188, 0.625, 0.375, 0.5, 0.375, 1.0, 0.3438, 1.0, 0.3438, 0.5, 0.6875, 0.5, 0.6875, 0.5625, 0.6562, 0.5625, 0.6562, 0.5, 0.75, 0.4375, 0.75, 0.5, 0.7188, 0.5, 0.7188, 0.4375, 0.3438, 0.5, 0.3438, 1.0, 0.3125, 1.0, 0.3125, 0.5, 0.6875, 0.3125, 0.6875, 0.375, 0.6562, 0.375, 0.6562, 0.3125, 0.75, 0.25, 0.75, 0.3125, 0.7188, 0.3125, 0.7188, 0.25, 0.3125, 0.5, 0.3125, 1.0, 0.2812, 1.0, 0.2812, 0.5, 0.6875, 0.9375, 0.6719, 1.0, 0.6562, 0.9375, 0.75, 0.0625, 0.75, 0.125, 0.7188, 0.125, 0.7188, 0.0625, 0.2812, 0.5, 0.2812, 1.0, 0.25, 1.0, 0.25, 0.5, 0.6875, 0.75, 0.6875, 0.8125, 0.6562, 0.8125, 0.6562, 0.75, 0.75, 0.875, 0.75, 0.9375, 0.7188, 0.9375, 0.7188, 0.875, 0.25, 0.5, 0.25, 1.0, 0.2188, 1.0, 0.2188, 0.5, 0.6875, 0.5625, 0.6875, 0.625, 0.6562, 0.625, 0.6562, 0.5625, 0.75, 0.6875, 0.75, 0.75, 0.7188, 0.75, 0.7188, 0.6875, 0.2188, 0.5, 0.2188, 1.0, 0.1875, 1.0, 0.1875, 0.5, 0.6875, 0.125, 0.6875, 0.1875, 0.6562, 0.1875, 0.6562, 0.125, 0.75, 0.5, 0.75, 0.5625, 0.7188, 0.5625, 0.7188, 0.5, 0.1875, 0.5, 0.1875, 1.0, 0.1562, 1.0, 0.1562, 0.5, 0.6875, 0.375, 0.6875, 0.4375, 0.6562, 0.4375, 0.6562, 0.375, 0.75, 0.3125, 0.75, 0.375, 0.7188, 0.375, 0.7188, 0.3125, 0.1562, 0.5, 0.1562, 1.0, 0.125, 1.0, 0.125, 0.5, 0.6875, 0.1875, 0.6875, 0.25, 0.6562, 0.25, 0.6562, 0.1875, 0.75, 0.125, 0.75, 0.1875, 0.7188, 0.1875, 0.7188, 0.125, 0.125, 0.5, 0.125, 1.0, 0.09375, 1.0, 0.09375, 0.5, 0.6875, 0.0625, 0.6875, 0.125, 0.6562, 0.125, 0.6562, 0.0625, 0.75, 0.9375, 0.7344, 1.0, 0.7188, 0.9375, 0.09375, 0.5, 0.09375, 1.0, 0.0625, 1.0, 0.0625, 0.5, 0.2968, 0.4854, 0.25, 0.49, 0.2032, 0.4854, 0.1582, 0.4717, 0.1167, 0.4496, 0.08029, 0.4197, 0.05045, 0.3833, 0.02827, 0.3418, 0.01461, 0.2968, 0.01, 0.25, 0.01461, 0.2032, 0.02827, 0.1582, 0.05045, 0.1167, 0.08029, 0.08029, 0.1167, 0.05045, 0.1582, 0.02827, 0.2032, 0.01461, 0.25, 0.01, 0.2968, 0.01461, 0.3418, 0.02827, 0.3833, 0.05045, 0.4197, 0.08029, 0.4496, 0.1167, 0.4717, 0.1582, 0.4854, 0.2032, 0.49, 0.25, 0.4854, 0.2968, 0.4717, 0.3418, 0.4496, 0.3833, 0.4197, 0.4197, 0.3833, 0.4496, 0.3418, 0.4717, 0.75, 0.75, 0.75, 0.8125, 0.7188, 0.8125, 0.7188, 0.75, 0.0625, 0.5, 0.0625, 1.0, 0.03125, 1.0, 0.03125, 0.5, 0.6562, 0.8125, 0.6562, 0.875, 0.625, 0.875, 0.625, 0.8125, 0.7188, 0.125, 0.7188, 0.1875, 0.6875, 0.1875, 0.6875, 0.125, 0.03125, 0.5, 0.03125, 1.0, 0.0, 1.0, 0.0, 0.5, 0.75, 0.49, 0.7968, 0.4854, 0.8418, 0.4717, 0.8833, 0.4496, 0.9197, 0.4197, 0.9496, 0.3833, 0.9717, 0.3418, 0.9854, 0.2968, 0.99, 0.25, 0.9854, 0.2032, 0.9717, 0.1582, 0.9496, 0.1167, 0.9197, 0.08029, 0.8833, 0.05045, 0.8418, 0.02827, 0.7968, 0.01461, 0.75, 0.01, 0.7032, 0.01461, 0.6582, 0.02827, 0.6167, 0.05045, 0.5803, 0.08029, 0.5504, 0.1167, 0.5283, 0.1582, 0.5146, 0.2032, 0.51, 0.25, 0.5146, 0.2968, 0.5283, 0.3418, 0.5504, 0.3833, 0.5803, 0.4197, 0.6167, 0.4496, 0.6582, 0.4717, 0.7032, 0.4854, 0.6562, 0.4375, 0.6562, 0.5, 0.625, 0.5, 0.625, 0.4375, 0.625, 0.25, 0.625, 0.3125, 0.5938, 0.3125, 0.5938, 0.25, 0.625, 0.75, 0.625, 0.8125, 0.5938, 0.8125, 0.5938, 0.75, 0.625, 0.3125, 0.625, 0.375, 0.5938, 0.375, 0.5938, 0.3125, 0.625, 0.8125, 0.625, 0.875, 0.5937, 0.875, 0.5938, 0.8125, 0.625, 0.375, 0.625, 0.4375, 0.5938, 0.4375, 0.5938, 0.375, 0.625, 0.875, 0.625, 0.9375, 0.5937, 0.9375, 0.5937, 0.875, 0.625, 0.4375, 0.625, 0.5, 0.5938, 0.5, 0.5938, 0.4375, 0.625, 0.9375, 0.6094, 1.0, 0.5937, 0.9375, 0.625, 0.5, 0.625, 0.5625, 0.5938, 0.5625, 0.5938, 0.5, 0.625, 0.0625, 0.625, 0.125, 0.5938, 0.125, 0.5937, 0.0625, 0.6094, 0.0, 0.625, 0.0625, 0.5937, 0.0625, 0.625, 0.5625, 0.625, 0.625, 0.5938, 0.625, 0.5938, 0.5625, 0.625, 0.125, 0.625, 0.1875, 0.5938, 0.1875, 0.5938, 0.125, 0.625, 0.625, 0.625, 0.6875, 0.5938, 0.6875, 0.5938, 0.625, 0.625, 0.1875, 0.625, 0.25, 0.5938, 0.25, 0.5938, 0.1875, 0.625, 0.6875, 0.625, 0.75, 0.5938, 0.75, 0.5938, 0.6875, 0.5938, 0.5, 0.5938, 0.5625, 0.5625, 0.5625, 0.5625, 0.5, 0.5937, 0.0625, 0.5938, 0.125, 0.5625, 0.125, 0.5625, 0.0625, 0.5781, 0.0, 0.5937, 0.0625, 0.5625, 0.0625, 0.5938, 0.5625, 0.5938, 0.625, 0.5625, 0.625, 0.5625, 0.5625, 0.5938, 0.125, 0.5938, 0.1875, 0.5625, 0.1875, 0.5625, 0.125, 0.5938, 0.625, 0.5938, 0.6875, 0.5625, 0.6875, 0.5625, 0.625, 0.5938, 0.1875, 0.5938, 0.25, 0.5625, 0.25, 0.5625, 0.1875, 0.5938, 0.6875, 0.5938, 0.75, 0.5625, 0.75, 0.5625, 0.6875, 0.5938, 0.25, 0.5938, 0.3125, 0.5625, 0.3125, 0.5625, 0.25, 0.5938, 0.75, 0.5938, 0.8125, 0.5625, 0.8125, 0.5625, 0.75, 0.5938, 0.3125, 0.5938, 0.375, 0.5625, 0.375, 0.5625, 0.3125, 0.5938, 0.8125, 0.5937, 0.875, 0.5625, 0.875, 0.5625, 0.8125, 0.5938, 0.375, 0.5938, 0.4375, 0.5625, 0.4375, 0.5625, 0.375, 0.5937, 0.875, 0.5937, 0.9375, 0.5625, 0.9375, 0.5625, 0.875, 0.5938, 0.4375, 0.5938, 0.5, 0.5625, 0.5, 0.5625, 0.4375, 0.5937, 0.9375, 0.5781, 1.0, 0.5625, 0.9375, 0.5625, 0.75, 0.5625, 0.8125, 0.5312, 0.8125, 0.5312, 0.75, 0.5625, 0.3125, 0.5625, 0.375, 0.5312, 0.375, 0.5312, 0.3125, 0.5625, 0.8125, 0.5625, 0.875, 0.5312, 0.875, 0.5312, 0.8125, 0.5625, 0.375, 0.5625, 0.4375, 0.5312, 0.4375, 0.5312, 0.375, 0.5625, 0.875, 0.5625, 0.9375, 0.5312, 0.9375, 0.5312, 0.875, 0.5625, 0.4375, 0.5625, 0.5, 0.5312, 0.5, 0.5312, 0.4375, 0.5625, 0.9375, 0.5469, 1.0, 0.5312, 0.9375, 0.5625, 0.5, 0.5625, 0.5625, 0.5312, 0.5625, 0.5312, 0.5, 0.5625, 0.0625, 0.5625, 0.125, 0.5312, 0.125, 0.5312, 0.0625, 0.5469, 0.0, 0.5625, 0.0625, 0.5312, 0.0625, 0.5625, 0.5625, 0.5625, 0.625, 0.5312, 0.625, 0.5312, 0.5625, 0.5625, 0.125, 0.5625, 0.1875, 0.5312, 0.1875, 0.5312, 0.125, 0.5625, 0.625, 0.5625, 0.6875, 0.5312, 0.6875, 0.5312, 0.625, 0.5625, 0.1875, 0.5625, 0.25, 0.5312, 0.25, 0.5312, 0.1875, 0.5625, 0.6875, 0.5625, 0.75, 0.5312, 0.75, 0.5312, 0.6875, 0.5625, 0.25, 0.5625, 0.3125, 0.5312, 0.3125, 0.5312, 0.25, 0.5156, 0.0, 0.5312, 0.0625, 0.5, 0.0625, 0.5312, 0.5625, 0.5312, 0.625, 0.5, 0.625, 0.5, 0.5625, 0.5312, 0.125, 0.5312, 0.1875, 0.5, 0.1875, 0.5, 0.125, 0.5312, 0.625, 0.5312, 0.6875, 0.5, 0.6875, 0.5, 0.625, 0.5312, 0.1875, 0.5312, 0.25, 0.5, 0.25, 0.5, 0.1875, 0.5312, 0.6875, 0.5312, 0.75, 0.5, 0.75, 0.5, 0.6875, 0.5312, 0.25, 0.5312, 0.3125, 0.5, 0.3125, 0.5, 0.25, 0.5312, 0.75, 0.5312, 0.8125, 0.5, 0.8125, 0.5, 0.75, 0.5312, 0.3125, 0.5312, 0.375, 0.5, 0.375, 0.5, 0.3125, 0.5312, 0.8125, 0.5312, 0.875, 0.5, 0.875, 0.5, 0.8125, 0.5312, 0.375, 0.5312, 0.4375, 0.5, 0.4375, 0.5, 0.375, 0.5312, 0.875, 0.5312, 0.9375, 0.5, 0.9375, 0.5, 0.875, 0.5312, 0.4375, 0.5312, 0.5, 0.5, 0.5, 0.5, 0.4375, 0.5312, 0.9375, 0.5156, 1.0, 0.5, 0.9375, 0.5312, 0.5, 0.5312, 0.5625, 0.5, 0.5625, 0.5, 0.5, 0.5312, 0.0625, 0.5312, 0.125, 0.5, 0.125, 0.5, 0.0625, 0.5, 0.8125, 0.5, 0.875, 0.4687, 0.875, 0.4687, 0.8125, 0.5, 0.375, 0.5, 0.4375, 0.4688, 0.4375, 0.4687, 0.375, 0.5, 0.875, 0.5, 0.9375, 0.4687, 0.9375, 0.4687, 0.875, 0.5, 0.4375, 0.5, 0.5, 0.4687, 0.5, 0.4688, 0.4375, 0.5, 0.9375, 0.4844, 1.0, 0.4687, 0.9375, 0.5, 0.5, 0.5, 0.5625, 0.4688, 0.5625, 0.4687, 0.5, 0.5, 0.0625, 0.5, 0.125, 0.4687, 0.125, 0.4687, 0.0625, 0.4844, 0.0, 0.5, 0.0625, 0.4687, 0.0625, 0.5, 0.5625, 0.5, 0.625, 0.4688, 0.625, 0.4688, 0.5625, 0.5, 0.125, 0.5, 0.1875, 0.4687, 0.1875, 0.4687, 0.125, 0.5, 0.625, 0.5, 0.6875, 0.4687, 0.6875, 0.4688, 0.625, 0.5, 0.1875, 0.5, 0.25, 0.4688, 0.25, 0.4687, 0.1875, 0.5, 0.6875, 0.5, 0.75, 0.4688, 0.75, 0.4687, 0.6875, 0.5, 0.25, 0.5, 0.3125, 0.4687, 0.3125, 0.4688, 0.25, 0.5, 0.75, 0.5, 0.8125, 0.4687, 0.8125, 0.4688, 0.75, 0.5, 0.3125, 0.5, 0.375, 0.4687, 0.375, 0.4687, 0.3125, 0.4687, 0.125, 0.4687, 0.1875, 0.4375, 0.1875, 0.4375, 0.125, 0.4688, 0.625, 0.4687, 0.6875, 0.4375, 0.6875, 0.4375, 0.625, 0.4687, 0.1875, 0.4688, 0.25, 0.4375, 0.25, 0.4375, 0.1875, 0.4687, 0.6875, 0.4688, 0.75, 0.4375, 0.75, 0.4375, 0.6875, 0.4688, 0.25, 0.4687, 0.3125, 0.4375, 0.3125, 0.4375, 0.25, 0.4688, 0.75, 0.4687, 0.8125, 0.4375, 0.8125, 0.4375, 0.75, 0.4687, 0.3125, 0.4687, 0.375, 0.4375, 0.375, 0.4375, 0.3125, 0.4687, 0.8125, 0.4687, 0.875, 0.4375, 0.875, 0.4375, 0.8125, 0.4687, 0.375, 0.4688, 0.4375, 0.4375, 0.4375, 0.4375, 0.375, 0.4687, 0.875, 0.4687, 0.9375, 0.4375, 0.9375, 0.4375, 0.875, 0.4688, 0.4375, 0.4687, 0.5, 0.4375, 0.5, 0.4375, 0.4375, 0.4687, 0.9375, 0.4531, 1.0, 0.4375, 0.9375, 0.4687, 0.5, 0.4688, 0.5625, 0.4375, 0.5625, 0.4375, 0.5, 0.4687, 0.0625, 0.4687, 0.125, 0.4375, 0.125, 0.4375, 0.0625, 0.4531, 0.0, 0.4687, 0.0625, 0.4375, 0.0625, 0.4688, 0.5625, 0.4688, 0.625, 0.4375, 0.625, 0.4375, 0.5625, 0.4375, 0.375, 0.4375, 0.4375, 0.4062, 0.4375, 0.4062, 0.375, 0.4375, 0.875, 0.4375, 0.9375, 0.4062, 0.9375, 0.4062, 0.875, 0.4375, 0.4375, 0.4375, 0.5, 0.4062, 0.5, 0.4062, 0.4375, 0.4375, 0.9375, 0.4219, 1.0, 0.4062, 0.9375, 0.4375, 0.5, 0.4375, 0.5625, 0.4062, 0.5625, 0.4062, 0.5, 0.4375, 0.0625, 0.4375, 0.125, 0.4062, 0.125, 0.4062, 0.0625, 0.4219, 0.0, 0.4375, 0.0625, 0.4062, 0.0625, 0.4375, 0.5625, 0.4375, 0.625, 0.4062, 0.625, 0.4062, 0.5625, 0.4375, 0.125, 0.4375, 0.1875, 0.4062, 0.1875, 0.4062, 0.125, 0.4375, 0.625, 0.4375, 0.6875, 0.4062, 0.6875, 0.4062, 0.625, 0.4375, 0.1875, 0.4375, 0.25, 0.4062, 0.25, 0.4062, 0.1875, 0.4375, 0.6875, 0.4375, 0.75, 0.4062, 0.75, 0.4062, 0.6875, 0.4375, 0.25, 0.4375, 0.3125, 0.4062, 0.3125, 0.4062, 0.25, 0.4375, 0.75, 0.4375, 0.8125, 0.4062, 0.8125, 0.4062, 0.75, 0.4375, 0.3125, 0.4375, 0.375, 0.4062, 0.375, 0.4062, 0.3125, 0.4375, 0.8125, 0.4375, 0.875, 0.4062, 0.875, 0.4062, 0.8125, 0.4062, 0.625, 0.4062, 0.6875, 0.375, 0.6875, 0.375, 0.625, 0.4062, 0.1875, 0.4062, 0.25, 0.375, 0.25, 0.375, 0.1875, 0.4062, 0.6875, 0.4062, 0.75, 0.375, 0.75, 0.375, 0.6875, 0.4062, 0.25, 0.4062, 0.3125, 0.375, 0.3125, 0.375, 0.25, 0.4062, 0.75, 0.4062, 0.8125, 0.375, 0.8125, 0.375, 0.75, 0.4062, 0.3125, 0.4062, 0.375, 0.375, 0.375, 0.375, 0.3125, 0.4062, 0.8125, 0.4062, 0.875, 0.375, 0.875, 0.375, 0.8125, 0.4062, 0.375, 0.4062, 0.4375, 0.375, 0.4375, 0.375, 0.375, 0.4062, 0.875, 0.4062, 0.9375, 0.375, 0.9375, 0.375, 0.875, 0.4062, 0.4375, 0.4062, 0.5, 0.375, 0.5, 0.375, 0.4375, 0.4062, 0.9375, 0.3906, 1.0, 0.375, 0.9375, 0.4062, 0.5, 0.4062, 0.5625, 0.375, 0.5625, 0.375, 0.5, 0.4062, 0.0625, 0.4062, 0.125, 0.375, 0.125, 0.375, 0.0625, 0.3906, 0.0, 0.4062, 0.0625, 0.375, 0.0625, 0.4062, 0.5625, 0.4062, 0.625, 0.375, 0.625, 0.375, 0.5625, 0.4062, 0.125, 0.4062, 0.1875, 0.375, 0.1875, 0.375, 0.125, 0.375, 0.875, 0.375, 0.9375, 0.3437, 0.9375, 0.3438, 0.875, 0.375, 0.4375, 0.375, 0.5, 0.3437, 0.5, 0.3438, 0.4375, 0.375, 0.9375, 0.3594, 1.0, 0.3437, 0.9375, 0.375, 0.5, 0.375, 0.5625, 0.3438, 0.5625, 0.3437, 0.5, 0.375, 0.0625, 0.375, 0.125, 0.3438, 0.125, 0.3437, 0.0625, 0.3594, 0.0, 0.375, 0.0625, 0.3437, 0.0625, 0.375, 0.5625, 0.375, 0.625, 0.3438, 0.625, 0.3438, 0.5625, 0.375, 0.125, 0.375, 0.1875, 0.3438, 0.1875, 0.3438, 0.125, 0.375, 0.625, 0.375, 0.6875, 0.3438, 0.6875, 0.3438, 0.625, 0.375, 0.1875, 0.375, 0.25, 0.3438, 0.25, 0.3438, 0.1875, 0.375, 0.6875, 0.375, 0.75, 0.3438, 0.75, 0.3438, 0.6875, 0.375, 0.25, 0.375, 0.3125, 0.3438, 0.3125, 0.3438, 0.25, 0.375, 0.75, 0.375, 0.8125, 0.3438, 0.8125, 0.3438, 0.75, 0.375, 0.3125, 0.375, 0.375, 0.3438, 0.375, 0.3438, 0.3125, 0.375, 0.8125, 0.375, 0.875, 0.3438, 0.875, 0.3438, 0.8125, 0.375, 0.375, 0.375, 0.4375, 0.3438, 0.4375, 0.3438, 0.375, 0.3438, 0.1875, 0.3438, 0.25, 0.3125, 0.25, 0.3125, 0.1875, 0.3438, 0.6875, 0.3438, 0.75, 0.3125, 0.75, 0.3125, 0.6875, 0.3438, 0.25, 0.3438, 0.3125, 0.3125, 0.3125, 0.3125, 0.25, 0.3438, 0.75, 0.3438, 0.8125, 0.3125, 0.8125, 0.3125, 0.75, 0.3438, 0.3125, 0.3438, 0.375, 0.3125, 0.375, 0.3125, 0.3125, 0.3438, 0.8125, 0.3438, 0.875, 0.3125, 0.875, 0.3125, 0.8125, 0.3438, 0.375, 0.3438, 0.4375, 0.3125, 0.4375, 0.3125, 0.375, 0.3438, 0.875, 0.3437, 0.9375, 0.3125, 0.9375, 0.3125, 0.875, 0.3438, 0.4375, 0.3437, 0.5, 0.3125, 0.5, 0.3125, 0.4375, 0.3437, 0.9375, 0.3281, 1.0, 0.3125, 0.9375, 0.3437, 0.5, 0.3438, 0.5625, 0.3125, 0.5625, 0.3125, 0.5, 0.3437, 0.0625, 0.3438, 0.125, 0.3125, 0.125, 0.3125, 0.0625, 0.3281, 0.0, 0.3437, 0.0625, 0.3125, 0.0625, 0.3438, 0.5625, 0.3438, 0.625, 0.3125, 0.625, 0.3125, 0.5625, 0.3438, 0.125, 0.3438, 0.1875, 0.3125, 0.1875, 0.3125, 0.125, 0.3438, 0.625, 0.3438, 0.6875, 0.3125, 0.6875, 0.3125, 0.625, 0.3125, 0.4375, 0.3125, 0.5, 0.2812, 0.5, 0.2812, 0.4375, 0.3125, 0.9375, 0.2969, 1.0, 0.2812, 0.9375, 0.3125, 0.5, 0.3125, 0.5625, 0.2812, 0.5625, 0.2812, 0.5, 0.3125, 0.0625, 0.3125, 0.125, 0.2812, 0.125, 0.2812, 0.0625, 0.2969, 0.0, 0.3125, 0.0625, 0.2812, 0.0625, 0.3125, 0.5625, 0.3125, 0.625, 0.2812, 0.625, 0.2812, 0.5625, 0.3125, 0.125, 0.3125, 0.1875, 0.2812, 0.1875, 0.2812, 0.125, 0.3125, 0.625, 0.3125, 0.6875, 0.2812, 0.6875, 0.2812, 0.625, 0.3125, 0.1875, 0.3125, 0.25, 0.2812, 0.25, 0.2812, 0.1875, 0.3125, 0.6875, 0.3125, 0.75, 0.2812, 0.75, 0.2812, 0.6875, 0.3125, 0.25, 0.3125, 0.3125, 0.2812, 0.3125, 0.2812, 0.25, 0.3125, 0.75, 0.3125, 0.8125, 0.2812, 0.8125, 0.2812, 0.75, 0.3125, 0.3125, 0.3125, 0.375, 0.2812, 0.375, 0.2812, 0.3125, 0.3125, 0.8125, 0.3125, 0.875, 0.2812, 0.875, 0.2812, 0.8125, 0.3125, 0.375, 0.3125, 0.4375, 0.2812, 0.4375, 0.2812, 0.375, 0.3125, 0.875, 0.3125, 0.9375, 0.2812, 0.9375, 0.2812, 0.875, 0.2812, 0.6875, 0.2812, 0.75, 0.25, 0.75, 0.25, 0.6875, 0.2812, 0.25, 0.2812, 0.3125, 0.25, 0.3125, 0.25, 0.25, 0.2812, 0.75, 0.2812, 0.8125, 0.25, 0.8125, 0.25, 0.75, 0.2812, 0.3125, 0.2812, 0.375, 0.25, 0.375, 0.25, 0.3125, 0.2812, 0.8125, 0.2812, 0.875, 0.25, 0.875, 0.25, 0.8125, 0.2812, 0.375, 0.2812, 0.4375, 0.25, 0.4375, 0.25, 0.375, 0.2812, 0.875, 0.2812, 0.9375, 0.25, 0.9375, 0.25, 0.875, 0.2812, 0.4375, 0.2812, 0.5, 0.25, 0.5, 0.25, 0.4375, 0.2812, 0.9375, 0.2656, 1.0, 0.25, 0.9375, 0.2812, 0.5, 0.2812, 0.5625, 0.25, 0.5625, 0.25, 0.5, 0.2812, 0.0625, 0.2812, 0.125, 0.25, 0.125, 0.25, 0.0625, 0.2656, 0.0, 0.2812, 0.0625, 0.25, 0.0625, 0.2812, 0.5625, 0.2812, 0.625, 0.25, 0.625, 0.25, 0.5625, 0.2812, 0.125, 0.2812, 0.1875, 0.25, 0.1875, 0.25, 0.125, 0.2812, 0.625, 0.2812, 0.6875, 0.25, 0.6875, 0.25, 0.625, 0.2812, 0.1875, 0.2812, 0.25, 0.25, 0.25, 0.25, 0.1875, 0.25, 0.9375, 0.2344, 1.0, 0.2188, 0.9375, 0.25, 0.5, 0.25, 0.5625, 0.2188, 0.5625, 0.2187, 0.5, 0.25, 0.0625, 0.25, 0.125, 0.2188, 0.125, 0.2188, 0.0625, 0.2344, 0.0, 0.25, 0.0625, 0.2188, 0.0625, 0.25, 0.5625, 0.25, 0.625, 0.2188, 0.625, 0.2188, 0.5625, 0.25, 0.125, 0.25, 0.1875, 0.2188, 0.1875, 0.2188, 0.125, 0.25, 0.625, 0.25, 0.6875, 0.2188, 0.6875, 0.2188, 0.625, 0.25, 0.1875, 0.25, 0.25, 0.2188, 0.25, 0.2188, 0.1875, 0.25, 0.6875, 0.25, 0.75, 0.2188, 0.75, 0.2188, 0.6875, 0.25, 0.25, 0.25, 0.3125, 0.2188, 0.3125, 0.2188, 0.25, 0.25, 0.75, 0.25, 0.8125, 0.2188, 0.8125, 0.2188, 0.75, 0.25, 0.3125, 0.25, 0.375, 0.2188, 0.375, 0.2188, 0.3125, 0.25, 0.8125, 0.25, 0.875, 0.2188, 0.875, 0.2188, 0.8125, 0.25, 0.375, 0.25, 0.4375, 0.2188, 0.4375, 0.2188, 0.375, 0.25, 0.875, 0.25, 0.9375, 0.2188, 0.9375, 0.2188, 0.875, 0.25, 0.4375, 0.25, 0.5, 0.2187, 0.5, 0.2188, 0.4375, 0.2188, 0.75, 0.2188, 0.8125, 0.1875, 0.8125, 0.1875, 0.75, 0.2188, 0.3125, 0.2188, 0.375, 0.1875, 0.375, 0.1875, 0.3125, 0.2188, 0.8125, 0.2188, 0.875, 0.1875, 0.875, 0.1875, 0.8125, 0.2188, 0.375, 0.2188, 0.4375, 0.1875, 0.4375, 0.1875, 0.375, 0.2188, 0.875, 0.2188, 0.9375, 0.1875, 0.9375, 0.1875, 0.875, 0.2188, 0.4375, 0.2187, 0.5, 0.1875, 0.5, 0.1875, 0.4375, 0.2188, 0.9375, 0.2031, 1.0, 0.1875, 0.9375, 0.2187, 0.5, 0.2188, 0.5625, 0.1875, 0.5625, 0.1875, 0.5, 0.2188, 0.0625, 0.2188, 0.125, 0.1875, 0.125, 0.1875, 0.0625, 0.2031, 0.0, 0.2188, 0.0625, 0.1875, 0.0625, 0.2188, 0.5625, 0.2188, 0.625, 0.1875, 0.625, 0.1875, 0.5625, 0.2188, 0.125, 0.2188, 0.1875, 0.1875, 0.1875, 0.1875, 0.125, 0.2188, 0.625, 0.2188, 0.6875, 0.1875, 0.6875, 0.1875, 0.625, 0.2188, 0.1875, 0.2188, 0.25, 0.1875, 0.25, 0.1875, 0.1875, 0.2188, 0.6875, 0.2188, 0.75, 0.1875, 0.75, 0.1875, 0.6875, 0.2188, 0.25, 0.2188, 0.3125, 0.1875, 0.3125, 0.1875, 0.25, 0.1875, 0.0625, 0.1875, 0.125, 0.1563, 0.125, 0.1563, 0.0625, 0.1719, 0.0, 0.1875, 0.0625, 0.1563, 0.0625, 0.1875, 0.5625, 0.1875, 0.625, 0.1563, 0.625, 0.1562, 0.5625, 0.1875, 0.125, 0.1875, 0.1875, 0.1562, 0.1875, 0.1563, 0.125, 0.1875, 0.625, 0.1875, 0.6875, 0.1563, 0.6875, 0.1563, 0.625, 0.1875, 0.1875, 0.1875, 0.25, 0.1563, 0.25, 0.1562, 0.1875, 0.1875, 0.6875, 0.1875, 0.75, 0.1563, 0.75, 0.1563, 0.6875, 0.1875, 0.25, 0.1875, 0.3125, 0.1563, 0.3125, 0.1563, 0.25, 0.1875, 0.75, 0.1875, 0.8125, 0.1562, 0.8125, 0.1563, 0.75, 0.1875, 0.3125, 0.1875, 0.375, 0.1562, 0.375, 0.1563, 0.3125, 0.1875, 0.8125, 0.1875, 0.875, 0.1563, 0.875, 0.1562, 0.8125, 0.1875, 0.375, 0.1875, 0.4375, 0.1562, 0.4375, 0.1562, 0.375, 0.1875, 0.875, 0.1875, 0.9375, 0.1563, 0.9375, 0.1563, 0.875, 0.1875, 0.4375, 0.1875, 0.5, 0.1562, 0.5, 0.1562, 0.4375, 0.1875, 0.9375, 0.1719, 1.0, 0.1563, 0.9375, 0.1875, 0.5, 0.1875, 0.5625, 0.1562, 0.5625, 0.1562, 0.5, 0.1563, 0.3125, 0.1562, 0.375, 0.125, 0.375, 0.125, 0.3125, 0.1562, 0.8125, 0.1563, 0.875, 0.125, 0.875, 0.125, 0.8125, 0.1562, 0.375, 0.1562, 0.4375, 0.125, 0.4375, 0.125, 0.375, 0.1563, 0.875, 0.1563, 0.9375, 0.125, 0.9375, 0.125, 0.875, 0.1562, 0.4375, 0.1562, 0.5, 0.125, 0.5, 0.125, 0.4375, 0.1563, 0.9375, 0.1406, 1.0, 0.125, 0.9375, 0.1562, 0.5, 0.1562, 0.5625, 0.125, 0.5625, 0.125, 0.5, 0.1563, 0.0625, 0.1563, 0.125, 0.125, 0.125, 0.125, 0.0625, 0.1406, 0.0, 0.1563, 0.0625, 0.125, 0.0625, 0.1562, 0.5625, 0.1563, 0.625, 0.125, 0.625, 0.125, 0.5625, 0.1563, 0.125, 0.1562, 0.1875, 0.125, 0.1875, 0.125, 0.125, 0.1563, 0.625, 0.1563, 0.6875, 0.125, 0.6875, 0.125, 0.625, 0.1562, 0.1875, 0.1563, 0.25, 0.125, 0.25, 0.125, 0.1875, 0.1563, 0.6875, 0.1563, 0.75, 0.125, 0.75, 0.125, 0.6875, 0.1563, 0.25, 0.1563, 0.3125, 0.125, 0.3125, 0.125, 0.25, 0.1563, 0.75, 0.1562, 0.8125, 0.125, 0.8125, 0.125, 0.75, 0.125, 0.5625, 0.125, 0.625, 0.09375, 0.625, 0.09375, 0.5625, 0.125, 0.125, 0.125, 0.1875, 0.09375, 0.1875, 0.09375, 0.125, 0.125, 0.625, 0.125, 0.6875, 0.09375, 0.6875, 0.09375, 0.625, 0.125, 0.1875, 0.125, 0.25, 0.09375, 0.25, 0.09375, 0.1875, 0.125, 0.6875, 0.125, 0.75, 0.09375, 0.75, 0.09375, 0.6875, 0.125, 0.25, 0.125, 0.3125, 0.09375, 0.3125, 0.09375, 0.25, 0.125, 0.75, 0.125, 0.8125, 0.09375, 0.8125, 0.09375, 0.75, 0.125, 0.3125, 0.125, 0.375, 0.09375, 0.375, 0.09375, 0.3125, 0.125, 0.8125, 0.125, 0.875, 0.09375, 0.875, 0.09375, 0.8125, 0.125, 0.375, 0.125, 0.4375, 0.09375, 0.4375, 0.09375, 0.375, 0.125, 0.875, 0.125, 0.9375, 0.09375, 0.9375, 0.09375, 0.875, 0.125, 0.4375, 0.125, 0.5, 0.09375, 0.5, 0.09375, 0.4375, 0.125, 0.9375, 0.1094, 1.0, 0.09375, 0.9375, 0.125, 0.5, 0.125, 0.5625, 0.09375, 0.5625, 0.09375, 0.5, 0.125, 0.0625, 0.125, 0.125, 0.09375, 0.125, 0.09375, 0.0625, 0.1094, 0.0, 0.125, 0.0625, 0.09375, 0.0625, 0.09375, 0.8125, 0.09375, 0.875, 0.0625, 0.875, 0.0625, 0.8125, 0.09375, 0.375, 0.09375, 0.4375, 0.0625, 0.4375, 0.0625, 0.375, 0.09375, 0.875, 0.09375, 0.9375, 0.0625, 0.9375, 0.0625, 0.875, 0.09375, 0.4375, 0.09375, 0.5, 0.0625, 0.5, 0.0625, 0.4375, 0.09375, 0.9375, 0.07813, 1.0, 0.0625, 0.9375, 0.09375, 0.5, 0.09375, 0.5625, 0.0625, 0.5625, 0.0625, 0.5, 0.09375, 0.0625, 0.09375, 0.125, 0.0625, 0.125, 0.0625, 0.0625, 0.07813, 0.0, 0.09375, 0.0625, 0.0625, 0.0625, 0.09375, 0.5625, 0.09375, 0.625, 0.0625, 0.625, 0.0625, 0.5625, 0.09375, 0.125, 0.09375, 0.1875, 0.0625, 0.1875, 0.0625, 0.125, 0.09375, 0.625, 0.09375, 0.6875, 0.0625, 0.6875, 0.0625, 0.625, 0.09375, 0.1875, 0.09375, 0.25, 0.0625, 0.25, 0.0625, 0.1875, 0.09375, 0.6875, 0.09375, 0.75, 0.0625, 0.75, 0.0625, 0.6875, 0.09375, 0.25, 0.09375, 0.3125, 0.0625, 0.3125, 0.0625, 0.25, 0.09375, 0.75, 0.09375, 0.8125, 0.0625, 0.8125, 0.0625, 0.75, 0.09375, 0.3125, 0.09375, 0.375, 0.0625, 0.375, 0.0625, 0.3125, 0.0625, 0.125, 0.0625, 0.1875, 0.03125, 0.1875, 0.03125, 0.125, 0.0625, 0.625, 0.0625, 0.6875, 0.03125, 0.6875, 0.03125, 0.625, 0.0625, 0.1875, 0.0625, 0.25, 0.03125, 0.25, 0.03125, 0.1875, 0.0625, 0.6875, 0.0625, 0.75, 0.03125, 0.75, 0.03125, 0.6875, 0.0625, 0.25, 0.0625, 0.3125, 0.03125, 0.3125, 0.03125, 0.25, 0.0625, 0.75, 0.0625, 0.8125, 0.03125, 0.8125, 0.03125, 0.75, 0.0625, 0.3125, 0.0625, 0.375, 0.03125, 0.375, 0.03125, 0.3125, 0.0625, 0.8125, 0.0625, 0.875, 0.03125, 0.875, 0.03125, 0.8125, 0.0625, 0.375, 0.0625, 0.4375, 0.03125, 0.4375, 0.03125, 0.375, 0.0625, 0.875, 0.0625, 0.9375, 0.03125, 0.9375, 0.03125, 0.875, 0.0625, 0.4375, 0.0625, 0.5, 0.03125, 0.5, 0.03125, 0.4375, 0.0625, 0.9375, 0.04688, 1.0, 0.03125, 0.9375, 0.0625, 0.5, 0.0625, 0.5625, 0.03125, 0.5625, 0.03125, 0.5, 0.0625, 0.0625, 0.0625, 0.125, 0.03125, 0.125, 0.03125, 0.0625, 0.04688, 0.0, 0.0625, 0.0625, 0.03125, 0.0625, 0.0625, 0.5625, 0.0625, 0.625, 0.03125, 0.625, 0.03125, 0.5625, 0.03125, 0.375, 0.03125, 0.4375, 0.0, 0.4375, 0.0, 0.375, 0.03125, 0.875, 0.03125, 0.9375, 8.941e-08, 0.9375, 2.98e-08, 0.875, 0.03125, 0.4375, 0.03125, 0.5, 0.0, 0.5, 0.0, 0.4375, 0.03125, 0.9375, 0.01563, 1.0, 8.941e-08, 0.9375, 0.03125, 0.5, 0.03125, 0.5625, 0.0, 0.5625, 0.0, 0.5, 0.03125, 0.0625, 0.03125, 0.125, 2.98e-08, 0.125, 8.941e-08, 0.0625, 0.01563, 0.0, 0.03125, 0.0625, 8.941e-08, 0.0625, 0.03125, 0.5625, 0.03125, 0.625, 0.0, 0.625, 0.0, 0.5625, 0.03125, 0.125, 0.03125, 0.1875, 0.0, 0.1875, 2.98e-08, 0.125, 0.03125, 0.625, 0.03125, 0.6875, 2.98e-08, 0.6875, 0.0, 0.625, 0.03125, 0.1875, 0.03125, 0.25, 2.98e-08, 0.25, 0.0, 0.1875, 0.03125, 0.6875, 0.03125, 0.75, 2.98e-08, 0.75, 2.98e-08, 0.6875, 0.03125, 0.25, 0.03125, 0.3125, 2.98e-08, 0.3125, 2.98e-08, 0.25, 0.03125, 0.75, 0.03125, 0.8125, 0.0, 0.8125, 2.98e-08, 0.75, 0.03125, 0.3125, 0.03125, 0.375, 0.0, 0.375, 2.98e-08, 0.3125, 0.03125, 0.8125, 0.03125, 0.875, 2.98e-08, 0.875, 0.0, 0.8125, 1.0, 0.625, 1.0, 0.6875, 0.9688, 0.6875, 0.9688, 0.625, 1.0, 0.1875, 1.0, 0.25, 0.9688, 0.25, 0.9688, 0.1875, 1.0, 0.6875, 1.0, 0.75, 0.9688, 0.75, 0.9688, 0.6875, 1.0, 0.25, 1.0, 0.3125, 0.9688, 0.3125, 0.9688, 0.25, 1.0, 0.75, 1.0, 0.8125, 0.9688, 0.8125, 0.9688, 0.75, 1.0, 0.3125, 1.0, 0.375, 0.9687, 0.375, 0.9688, 0.3125, 1.0, 0.8125, 1.0, 0.875, 0.9688, 0.875, 0.9688, 0.8125, 1.0, 0.375, 1.0, 0.4375, 0.9688, 0.4375, 0.9687, 0.375, 1.0, 0.875, 1.0, 0.9375, 0.9688, 0.9375, 0.9688, 0.875, 1.0, 0.4375, 1.0, 0.5, 0.9687, 0.5, 0.9688, 0.4375, 1.0, 0.9375, 0.9844, 1.0, 0.9688, 0.9375, 1.0, 0.5, 1.0, 0.5625, 0.9688, 0.5625, 0.9687, 0.5, 1.0, 0.0625, 1.0, 0.125, 0.9688, 0.125, 0.9688, 0.0625, 0.9844, 0.0, 1.0, 0.0625, 0.9688, 0.0625, 1.0, 0.5625, 1.0, 0.625, 0.9688, 0.625, 0.9688, 0.5625, 1.0, 0.125, 1.0, 0.1875, 0.9688, 0.1875, 0.9688, 0.125, 0.9688, 0.875, 0.9688, 0.9375, 0.9375, 0.9375, 0.9375, 0.875, 0.9688, 0.4375, 0.9687, 0.5, 0.9375, 0.5, 0.9375, 0.4375, 0.9688, 0.9375, 0.9531, 1.0, 0.9375, 0.9375, 0.9687, 0.5, 0.9688, 0.5625, 0.9375, 0.5625, 0.9375, 0.5, 0.9688, 0.0625, 0.9688, 0.125, 0.9375, 0.125, 0.9375, 0.0625, 0.9531, 0.0, 0.9688, 0.0625, 0.9375, 0.0625, 0.9688, 0.5625, 0.9688, 0.625, 0.9375, 0.625, 0.9375, 0.5625, 0.9688, 0.125, 0.9688, 0.1875, 0.9375, 0.1875, 0.9375, 0.125, 0.9688, 0.625, 0.9688, 0.6875, 0.9375, 0.6875, 0.9375, 0.625, 0.9688, 0.1875, 0.9688, 0.25, 0.9375, 0.25, 0.9375, 0.1875, 0.9688, 0.6875, 0.9688, 0.75, 0.9375, 0.75, 0.9375, 0.6875, 0.9688, 0.25, 0.9688, 0.3125, 0.9375, 0.3125, 0.9375, 0.25, 0.9688, 0.75, 0.9688, 0.8125, 0.9375, 0.8125, 0.9375, 0.75, 0.9688, 0.3125, 0.9687, 0.375, 0.9375, 0.375, 0.9375, 0.3125, 0.9688, 0.8125, 0.9688, 0.875, 0.9375, 0.875, 0.9375, 0.8125, 0.9687, 0.375, 0.9688, 0.4375, 0.9375, 0.4375, 0.9375, 0.375, 0.9375, 0.6875, 0.9375, 0.75, 0.9062, 0.75, 0.9062, 0.6875, 0.9375, 0.25, 0.9375, 0.3125, 0.9062, 0.3125, 0.9062, 0.25, 0.9375, 0.75, 0.9375, 0.8125, 0.9062, 0.8125, 0.9062, 0.75, 0.9375, 0.3125, 0.9375, 0.375, 0.9062, 0.375, 0.9062, 0.3125, 0.9375, 0.8125, 0.9375, 0.875, 0.9062, 0.875, 0.9062, 0.8125, 0.9375, 0.375, 0.9375, 0.4375, 0.9062, 0.4375, 0.9062, 0.375, 0.9375, 0.875, 0.9375, 0.9375, 0.9062, 0.9375, 0.9062, 0.875, 0.9375, 0.4375, 0.9375, 0.5, 0.9062, 0.5, 0.9062, 0.4375, 0.9375, 0.9375, 0.9219, 1.0, 0.9062, 0.9375, 0.9375, 0.5, 0.9375, 0.5625, 0.9062, 0.5625, 0.9062, 0.5, 0.9375, 0.0625, 0.9375, 0.125, 0.9062, 0.125, 0.9062, 0.0625, 0.9219, 0.0, 0.9375, 0.0625, 0.9062, 0.0625, 0.9375, 0.5625, 0.9375, 0.625, 0.9062, 0.625, 0.9062, 0.5625, 0.9375, 0.125, 0.9375, 0.1875, 0.9062, 0.1875, 0.9062, 0.125, 0.9375, 0.625, 0.9375, 0.6875, 0.9062, 0.6875, 0.9062, 0.625, 0.9375, 0.1875, 0.9375, 0.25, 0.9062, 0.25, 0.9062, 0.1875, 0.9062, 0.9375, 0.8906, 1.0, 0.875, 0.9375, 0.9062, 0.5, 0.9062, 0.5625, 0.875, 0.5625, 0.875, 0.5, 0.9062, 0.0625, 0.9062, 0.125, 0.875, 0.125, 0.875, 0.0625, 0.8906, 0.0, 0.9062, 0.0625, 0.875, 0.0625, 0.9062, 0.5625, 0.9062, 0.625, 0.875, 0.625, 0.875, 0.5625, 0.9062, 0.125, 0.9062, 0.1875, 0.875, 0.1875, 0.875, 0.125, 0.9062, 0.625, 0.9062, 0.6875, 0.875, 0.6875, 0.875, 0.625, 0.9062, 0.1875, 0.9062, 0.25, 0.875, 0.25, 0.875, 0.1875, 0.9062, 0.6875, 0.9062, 0.75, 0.875, 0.75, 0.875, 0.6875, 0.9062, 0.25, 0.9062, 0.3125, 0.875, 0.3125, 0.875, 0.25, 0.9062, 0.75, 0.9062, 0.8125, 0.875, 0.8125, 0.875, 0.75, 0.9062, 0.3125, 0.9062, 0.375, 0.875, 0.375, 0.875, 0.3125, 0.9062, 0.8125, 0.9062, 0.875, 0.875, 0.875, 0.875, 0.8125, 0.9062, 0.375, 0.9062, 0.4375, 0.875, 0.4375, 0.875, 0.375, 0.9062, 0.875, 0.9062, 0.9375, 0.875, 0.9375, 0.875, 0.875, 0.9062, 0.4375, 0.9062, 0.5, 0.875, 0.5, 0.875, 0.4375, 0.875, 0.25, 0.875, 0.3125, 0.8438, 0.3125, 0.8438, 0.25, 0.875, 0.75, 0.875, 0.8125, 0.8438, 0.8125, 0.8438, 0.75, 0.875, 0.3125, 0.875, 0.375, 0.8438, 0.375, 0.8438, 0.3125, 0.875, 0.8125, 0.875, 0.875, 0.8438, 0.875, 0.8438, 0.8125, 0.875, 0.375, 0.875, 0.4375, 0.8438, 0.4375, 0.8438, 0.375, 0.875, 0.875, 0.875, 0.9375, 0.8438, 0.9375, 0.8438, 0.875, 0.875, 0.4375, 0.875, 0.5, 0.8437, 0.5, 0.8438, 0.4375, 0.875, 0.9375, 0.8594, 1.0, 0.8438, 0.9375, 0.875, 0.5, 0.875, 0.5625, 0.8438, 0.5625, 0.8437, 0.5, 0.875, 0.0625, 0.875, 0.125, 0.8438, 0.125, 0.8438, 0.0625, 0.8594, 0.0, 0.875, 0.0625, 0.8438, 0.0625, 0.875, 0.5625, 0.875, 0.625, 0.8438, 0.625, 0.8438, 0.5625, 0.875, 0.125, 0.875, 0.1875, 0.8438, 0.1875, 0.8438, 0.125, 0.875, 0.625, 0.875, 0.6875, 0.8438, 0.6875, 0.8438, 0.625, 0.875, 0.1875, 0.875, 0.25, 0.8438, 0.25, 0.8438, 0.1875, 0.875, 0.6875, 0.875, 0.75, 0.8438, 0.75, 0.8438, 0.6875, 0.8437, 0.5, 0.8438, 0.5625, 0.8125, 0.5625, 0.8125, 0.5, 0.8438, 0.0625, 0.8438, 0.125, 0.8125, 0.125, 0.8125, 0.0625, 0.8281, 0.0, 0.8438, 0.0625, 0.8125, 0.0625, 0.8438, 0.5625, 0.8438, 0.625, 0.8125, 0.625, 0.8125, 0.5625, 0.8438, 0.125, 0.8438, 0.1875, 0.8125, 0.1875, 0.8125, 0.125, 0.8438, 0.625, 0.8438, 0.6875, 0.8125, 0.6875, 0.8125, 0.625, 0.8438, 0.1875, 0.8438, 0.25, 0.8125, 0.25, 0.8125, 0.1875, 0.8438, 0.6875, 0.8438, 0.75, 0.8125, 0.75, 0.8125, 0.6875, 0.8438, 0.25, 0.8438, 0.3125, 0.8125, 0.3125, 0.8125, 0.25, 0.8438, 0.75, 0.8438, 0.8125, 0.8125, 0.8125, 0.8125, 0.75, 0.8438, 0.3125, 0.8438, 0.375, 0.8125, 0.375, 0.8125, 0.3125, 0.8438, 0.8125, 0.8438, 0.875, 0.8125, 0.875, 0.8125, 0.8125, 0.8438, 0.375, 0.8438, 0.4375, 0.8125, 0.4375, 0.8125, 0.375, 0.8438, 0.875, 0.8438, 0.9375, 0.8125, 0.9375, 0.8125, 0.875, 0.8438, 0.4375, 0.8437, 0.5, 0.8125, 0.5, 0.8125, 0.4375, 0.8438, 0.9375, 0.8281, 1.0, 0.8125, 0.9375, 0.8125, 0.75, 0.8125, 0.8125, 0.7812, 0.8125, 0.7812, 0.75, 0.8125, 0.3125, 0.8125, 0.375, 0.7812, 0.375, 0.7812, 0.3125, 0.8125, 0.8125, 0.8125, 0.875, 0.7812, 0.875, 0.7812, 0.8125, 0.8125, 0.375, 0.8125, 0.4375, 0.7812, 0.4375, 0.7812, 0.375, 0.8125, 0.875, 0.8125, 0.9375, 0.7812, 0.9375, 0.7812, 0.875, 0.8125, 0.4375, 0.8125, 0.5, 0.7812, 0.5, 0.7812, 0.4375, 0.8125, 0.9375, 0.7969, 1.0, 0.7812, 0.9375, 0.8125, 0.5, 0.8125, 0.5625, 0.7812, 0.5625, 0.7812, 0.5, 0.8125, 0.0625, 0.8125, 0.125, 0.7812, 0.125, 0.7812, 0.0625, 0.7969, 0.0, 0.8125, 0.0625, 0.7812, 0.0625, 0.8125, 0.5625, 0.8125, 0.625, 0.7812, 0.625, 0.7812, 0.5625, 0.8125, 0.125, 0.8125, 0.1875, 0.7812, 0.1875, 0.7812, 0.125, 0.8125, 0.625, 0.8125, 0.6875, 0.7812, 0.6875, 0.7812, 0.625, 0.8125, 0.1875, 0.8125, 0.25, 0.7812, 0.25, 0.7812, 0.1875, 0.8125, 0.6875, 0.8125, 0.75, 0.7812, 0.75, 0.7812, 0.6875, 0.8125, 0.25, 0.8125, 0.3125, 0.7812, 0.3125, 0.7812, 0.25, 0.7812, 0.0625, 0.7812, 0.125, 0.75, 0.125, 0.75, 0.0625, 0.7656, 0.0, 0.7812, 0.0625, 0.75, 0.0625, 0.7812, 0.5625, 0.7812, 0.625, 0.75, 0.625, 0.75, 0.5625, 0.7812, 0.125, 0.7812, 0.1875, 0.75, 0.1875, 0.75, 0.125, 0.7812, 0.625, 0.7812, 0.6875, 0.75, 0.6875, 0.75, 0.625, 0.7812, 0.1875, 0.7812, 0.25, 0.75, 0.25, 0.75, 0.1875, 0.7812, 0.6875, 0.7812, 0.75, 0.75, 0.75, 0.75, 0.6875, 0.7812, 0.25, 0.7812, 0.3125, 0.75, 0.3125, 0.75, 0.25, 0.7812, 0.75, 0.7812, 0.8125, 0.75, 0.8125, 0.75, 0.75, 0.7812, 0.3125, 0.7812, 0.375, 0.75, 0.375, 0.75, 0.3125, 0.7812, 0.8125, 0.7812, 0.875, 0.75, 0.875, 0.75, 0.8125, 0.7812, 0.375, 0.7812, 0.4375, 0.75, 0.4375, 0.75, 0.375, 0.7812, 0.875, 0.7812, 0.9375, 0.75, 0.9375, 0.75, 0.875, 0.7812, 0.4375, 0.7812, 0.5, 0.75, 0.5, 0.75, 0.4375, 0.7812, 0.9375, 0.7656, 1.0, 0.75, 0.9375, 0.7812, 0.5, 0.7812, 0.5625, 0.75, 0.5625, 0.75, 0.5])
me_cone.materials.append(mat_lightemission)
me_cone.materials.append(mat_material)
me_cone.use_remesh_fix_poles = True
me_cone.use_remesh_preserve_attributes = False
me_cone.update()

# ---- objects
ob_cube_walls = bpy.data.objects.new('Cube_Walls', me_cube_001)
ob_tape = bpy.data.objects.new('Tape', me_cube_008)
ob_cone = bpy.data.objects.new('Cone', me_cone)
ob_render001 = bpy.data.objects.new('Render001', cam_camera)
ob_light = bpy.data.objects.new('Light', light_light)
ob_render002 = bpy.data.objects.new('Render002', cam_camera_001)

# ---- transforms, parenting, visibility, modifiers, constraints
ob_cube_walls.location = (3.774, -2.358, 2.34)
ob_tape.location = (-0.9441, -2.491, 3.932)
ob_tape.hide_render = True
ob_cone.location = (4.076, 1.005, 6.53)
ob_render001.location = (10.82, -11.1, 6.037)
ob_render001.rotation_euler = (1.442, -2.45e-06, 0.6919)
ob_render001.lock_rotations_4d = False
ob_render001.empty_display_type = 'ARROWS'
ob_render001.color = (0.0, 0.0, 0.0, 0.0)
ob_render001.display_type = 'WIRE'
ob_render001.lineart.crease_threshold = 0.0
ob_light.location = (4.076, 1.005, 6.53)
ob_light.rotation_euler = (0.6503, 0.05522, 1.866)
ob_light.lock_rotations_4d = False
ob_light.empty_display_type = 'ARROWS'
ob_light.color = (0.0, 0.0, 0.0, 0.0)
ob_light.lineart.crease_threshold = 0.0
ob_render002.location = (2.988, -5.983, 5.897)
ob_render002.rotation_euler = (1.219, -1.039e-05, 0.7129)
ob_render002.lock_rotations_4d = False
ob_render002.empty_display_type = 'ARROWS'
ob_render002.color = (0.0, 0.0, 0.0, 0.0)
ob_render002.display_type = 'WIRE'
ob_render002.lineart.crease_threshold = 0.0

# ---- collection membership
col_object.objects.link(ob_cube_walls)
col_object.objects.link(ob_tape)
col_object.objects.link(ob_cone)
col_light.objects.link(ob_render001)
col_light.objects.link(ob_light)
col_light.objects.link(ob_render002)

# ---- scene / render settings (as saved in the file)
scene.camera = ob_render001
scene.frame_start = 1; scene.frame_end = 2; scene.frame_set(1)
scene.render.engine = 'BLENDER_EEVEE_NEXT'
scene.render.resolution_x = 1024
scene.render.resolution_y = 600
scene.cycles.use_denoising = False
scene.cycles.sampling_pattern = 'TABULATED_SOBOL'
scene.cycles.use_light_tree = False
scene.view_settings.view_transform = 'Filmic'
bpy.context.view_layer.update()
